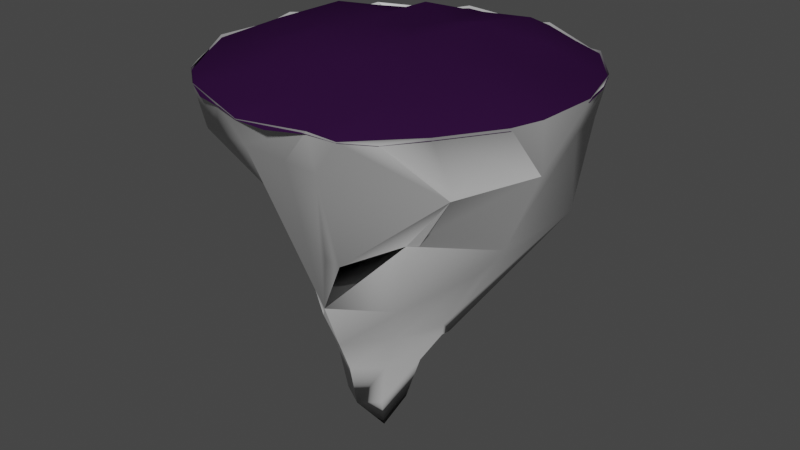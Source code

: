 # Source: island.blend  (saved by Blender 2.83.18; exported with 4.5.12 LTS)
import bpy
from mathutils import Matrix  # noqa: F401  (used for matrix-valued properties, if any)

bpy.ops.wm.read_factory_settings(use_empty=True)
scene = bpy.context.scene
scene.name = 'Scene'

# ---- materials (node trees are filled in below, after node groups)
mat_1 = bpy.data.materials.new('Материал.1')
mat_1.use_transparent_shadow = False
mat_1.diffuse_color = (0.1882, 0.8, 0.008, 1.0)
mat_1.roughness = 0.4343
mat_1.specular_intensity = 1.0
mat_002 = bpy.data.materials.new('Материал.002')
mat_002.use_transparent_shadow = False
mat_002.diffuse_color = (0.02789, 0.005811, 0.04084, 1.0)
mat_002.roughness = 0.4343
mat_002.specular_intensity = 1.0
mat_x = bpy.data.materials.new('Материал')
mat_x.use_transparent_shadow = False
mat_x.diffuse_color = (0.5, 0.5, 0.5, 1.0)
mat_x.roughness = 0.4343
mat_x.specular_intensity = 1.0

# ---- material node trees
mat_1.use_nodes = True; mat_1.node_tree.nodes.clear()
_N = mat_1.node_tree.nodes; _L = mat_1.node_tree.links
n0 = _N.new('ShaderNodeBsdfPrincipled'); n0.name = 'Principled BSDF'; n0.location = (10, 300)
n0.distribution = 'GGX'
n0.subsurface_method = 'BURLEY'
n0.inputs[0].default_value = (0.01903, 0.002644, 0.04084, 1.0)
n0.inputs[2].default_value = 0.4343
n0.inputs[3].default_value = 1.45
n0.inputs[13].default_value = 1.0
n0.inputs[27].default_value = (0.0, 0.0, 0.0, 1.0)
n0.inputs[28].default_value = 1.0
n1 = _N.new('ShaderNodeOutputMaterial'); n1.name = 'Material Output'; n1.location = (300, 300)
n2 = _N.new('ShaderNodeNormalMap'); n2.name = 'Normal Map'; n2.location = (-300, -300)
n2.label = 'Normal/Map'
_L.new(n0.outputs[0], n1.inputs[0])
_L.new(n2.outputs[0], n0.inputs[5])
n1.is_active_output = True
mat_x.use_nodes = True; mat_x.node_tree.nodes.clear()
_N = mat_x.node_tree.nodes; _L = mat_x.node_tree.links
n0 = _N.new('ShaderNodeBsdfPrincipled'); n0.name = 'Principled BSDF'; n0.location = (10, 300)
n0.distribution = 'GGX'
n0.subsurface_method = 'BURLEY'
n0.inputs[0].default_value = (0.5, 0.5, 0.5, 1.0)
n0.inputs[2].default_value = 0.4343
n0.inputs[3].default_value = 1.45
n0.inputs[13].default_value = 1.0
n0.inputs[27].default_value = (0.0, 0.0, 0.0, 1.0)
n0.inputs[28].default_value = 1.0
n1 = _N.new('ShaderNodeOutputMaterial'); n1.name = 'Material Output'; n1.location = (300, 300)
n2 = _N.new('ShaderNodeNormalMap'); n2.name = 'Normal Map'; n2.location = (-300, -300)
n2.label = 'Normal/Map'
_L.new(n0.outputs[0], n1.inputs[0])
_L.new(n2.outputs[0], n0.inputs[5])
n1.is_active_output = True

# ---- world
world_world = bpy.data.worlds.new('World'); scene.world = world_world
world_world.use_nodes = True; world_world.node_tree.nodes.clear()
_N = world_world.node_tree.nodes; _L = world_world.node_tree.links
n0 = _N.new('ShaderNodeOutputWorld'); n0.name = 'World Output'; n0.location = (300, 300)
n1 = _N.new('ShaderNodeBackground'); n1.name = 'Background'; n1.location = (10, 300)
n1.inputs[0].default_value = (0.05088, 0.05088, 0.05088, 1.0)
_L.new(n1.outputs[0], n0.inputs[0])
n0.is_active_output = True
world_world.color = (0.05088, 0.05088, 0.05088)
world_world.use_sun_shadow = False
world_world.sun_shadow_jitter_overblur = 0.0

# ---- meshes
me_mesh = bpy.data.meshes.new('Mesh')
me_mesh.from_pydata([(-99.39, 1.149, -10.1), (3.257, 15.06, -5.053), (23.12, -14.08, -14.31), (-97.25, 2.723, -23.3), (36.7, -2.723, -93.02), (72.57, 2.723, 68.8), (-10.1, 1.149, 99.39), (95.87, 2.723, -28.45), (-41.21, 6.576, -60.16), (92.08, -1.574, -38.46), (-40.95, 1.149, -91.12), (56.15, 1.149, 82.63), (-41.89, 12.76, 4.051), (98.91, -2.723, -14.73), (-28.45, 2.723, -95.87), (89.47, 2.723, -44.67), (-3.787, -13.93, 30.44), (-95.87, 2.723, 28.45), (-56.15, 1.149, -82.63), (51.81, 9.246, -45.1), (93.02, -2.723, 36.7), (12.52, 14.72, 12.49), (28.45, 2.723, 95.87), (43.77, -11.2, 35.35), (14.73, -2.723, 98.91), (-72.57, 2.723, -68.8), (4.921, 12.51, -33.64), (40.95, 1.149, 91.12), (-39.68, -2.723, -91.38), (-16.93, 15.68, -41.12), (52.5, -11.2, -20.23), (-28.26, -13.93, 11.94), (60.47, 8.247, -13.84), (82.63, 1.149, -56.15), (43.48, 1.149, -89.95), (-5.71, 8.345, -72.81), (41.3, 7.406, 60.25), (99.35, 2.723, -11.37), (-23.3, 2.723, 97.25), (99.39, 1.149, 10.1), (-36.7, -2.723, 93.02), (55.58, -11.2, 8.731), (39.68, -2.723, 91.38), (23.3, 2.723, -97.25), (-68.8, 2.723, 72.57), (8.731, -11.2, -55.58), (-81.03, 1.149, -58.44), (-11.33, -2.723, 98.97), (-62.21, -2.723, -78.29), (-82.63, 1.149, 56.15), (-93.02, -2.723, -36.7), (11.33, -2.723, -98.97), (24.47, -13.93, 18.5), (98.97, -2.723, 11.33), (78.29, -2.723, -62.21), (-20.23, -11.2, -52.5), (3.787, -13.93, -30.44), (80.05, -2.723, 59.3), (-8.731, -11.2, 55.58), (7.317, 1.149, 99.64), (-80.05, -2.723, -59.3), (68.8, 2.723, -72.57), (-91.38, -2.723, 39.68), (-35.35, -11.2, 43.77), (-98.91, -2.723, 14.73), (-89.95, 1.149, -43.48), (-98.97, -2.723, -11.33), (-7.317, 1.149, -99.64), (-58.44, 1.149, 81.03), (10.1, 1.149, -99.39), (20.23, -11.2, 52.5), (-73.24, 10.11, 6.8), (-99.64, 1.149, 7.317), (-26.59, 13.59, -20.99), (-27.83, 15.33, 33.4), (-43.48, 1.149, 89.95), (-59.3, -2.723, 80.05), (-24.47, -13.93, -18.5), (59.3, -2.723, -80.05), (58.44, 1.149, -81.03), (38.3, 12.76, 17.44), (-78.29, -2.723, 62.21), (91.73, 2.723, 39.83), (-15.7, 14.72, 7.271), (4.833, 12.33, 37.26), (-14.73, -2.723, -98.91), (-67.74, 11.0, -31.01), (31.45, 12.23, -65.84), (6.483, 7.218, 72.87), (-0.2304, -15.06, 6.007), (81.03, 1.149, 58.44), (-52.5, -11.2, 20.23), (-43.77, -11.2, -35.35), (27.5, 16.78, -24.87), (68.02, 11.01, 23.14), (-91.12, 1.149, 40.95), (62.21, -2.723, 78.29), (-55.58, -11.2, -8.731), (-31.46, 8.345, 65.91), (35.35, -11.2, -43.77), (-60.2, 8.345, 41.35), (97.25, 2.723, 23.3)], [], [(26, 1, 93), (8, 35, 14), (95, 100, 17), (74, 83, 12), (100, 12, 71), (74, 12, 100), (100, 71, 17), (10, 8, 14), (73, 26, 29), (71, 86, 3), (21, 1, 83), (80, 21, 84), (75, 38, 68), (93, 1, 21), (36, 88, 22), (17, 71, 0), (61, 19, 15), (84, 74, 98), (18, 25, 10), (72, 17, 0), (87, 93, 19), (33, 61, 15), (0, 71, 3), (19, 93, 32), (22, 88, 6), (88, 98, 38), (14, 35, 69), (5, 36, 27), (7, 15, 37), (35, 87, 43), (94, 36, 5), (3, 86, 46), (11, 5, 27), (37, 94, 101), (101, 94, 82), (93, 21, 80), (15, 32, 37), (6, 88, 38), (68, 98, 44), (59, 22, 6), (82, 94, 5), (87, 19, 61), (84, 83, 74), (44, 100, 95), (37, 32, 94), (93, 80, 32), (8, 29, 35), (19, 32, 15), (34, 43, 79), (83, 73, 12), (67, 14, 69), (98, 100, 44), (98, 74, 100), (73, 29, 8), (32, 80, 94), (12, 73, 86), (36, 84, 88), (38, 98, 68), (94, 80, 36), (49, 44, 95), (79, 87, 61), (73, 1, 26), (80, 84, 36), (86, 8, 25), (71, 12, 86), (35, 26, 87), (25, 8, 10), (26, 93, 87), (69, 35, 43), (86, 73, 8), (88, 84, 98), (83, 1, 73), (65, 3, 46), (27, 36, 22), (29, 26, 35), (46, 86, 25), (43, 87, 79), (21, 83, 84)])
me_mesh.polygons.foreach_set('use_smooth', [True] * 78)
me_mesh.polygons.foreach_set('material_index', [1, 1, 1, 1, 1, 1, 1, 1, 1, 1, 1, 1, 1, 1, 1, 1, 1, 1, 1, 1, 1, 1, 1, 1, 1, 1, 1, 1, 1, 1, 1, 1, 1, 1, 1, 1, 1, 1, 1, 1, 1, 1, 1, 1, 1, 1, 1, 1, 1, 1, 1, 1, 1, 1, 1, 1, 1, 1, 1, 1, 1, 1, 1, 1, 1, 1, 1, 1, 1, 1, 1, 1, 1, 1, 1, 1, 1, 1])
_uv = me_mesh.uv_layers.new(name='___ UVW')
_uv.uv.foreach_set('vector', [0.1111, 0.6574, 0.1632, 0.9377, 0.0, 0.7509, 0.25, 0.2668, 0.1667, 0.2668, 0.2222, 0.0, 0.5, 0.0, 0.5, 0.2668, 0.4722, 0.0, 0.5278, 0.5638, 0.4479, 0.8132, 0.4028, 0.5638, 0.5, 0.2668, 0.4028, 0.5638, 0.4167, 0.2668, 0.5278, 0.5638, 0.4028, 0.5638, 0.5, 0.2668, 0.5, 0.2668, 0.4167, 0.2668, 0.4722, 0.0, 0.25, 0.0, 0.25, 0.2668, 0.2222, 0.0, 0.2778, 0.6574, 0.1111, 0.6574, 0.1944, 0.5638, 0.4167, 0.2668, 0.3333, 0.2668, 0.3889, 0.0, 0.7396, 0.8132, 0.625, 1.0, 0.4479, 0.8132, 0.8194, 0.5638, 0.7396, 0.8132, 0.6528, 0.6106, 0.6111, 0.0, 0.6389, 0.0, 0.5833, 0.0, 0.9444, 0.7509, 0.8594, 0.9377, 0.7396, 0.8132, 0.75, 0.2668, 0.6667, 0.2668, 0.7222, 0.0, 0.4722, 0.0, 0.4167, 0.2668, 0.4167, 0.0, 0.05556, 0.0, 0.01389, 0.2513, 0.0, 0.0, 0.6528, 0.6106, 0.5278, 0.5638, 0.5833, 0.2668, 0.2778, 0.0, 0.3056, 0.0, 0.25, 0.0, 0.4444, 0.0, 0.4722, 0.0, 0.4167, 0.0, 0.08333, 0.2668, 0.02778, 0.5638, 0.01389, 0.3765, 0.02778, 0.0, 0.05556, 0.0, 0.0, 0.0, 0.4167, 0.0, 0.4167, 0.2668, 0.3889, 0.0, 1.0, 0.3765, 1.0, 0.5014, 0.9306, 0.3764, 0.7222, 0.0, 0.6667, 0.2668, 0.6667, 0.0, 0.6667, 0.2668, 0.5833, 0.2668, 0.6389, 0.0, 0.2222, 0.0, 0.1667, 0.2668, 0.1667, 0.0, 0.8056, 0.0, 0.75, 0.2668, 0.75, 0.0, 0.9722, 0.0, 1.0, 0.0, 0.9444, 0.0, 0.1667, 0.2668, 0.08333, 0.2668, 0.1389, 0.0, 0.8472, 0.2825, 0.75, 0.2668, 0.8056, 0.0, 0.3889, 0.0, 0.3333, 0.2668, 0.3333, 0.0, 0.7778, 0.0, 0.8056, 0.0, 0.75, 0.0, 0.9444, 0.0, 0.8472, 0.2825, 0.8889, 0.0, 0.8889, 0.0, 0.8472, 0.2825, 0.8611, 0.0, 0.9444, 0.7509, 0.7396, 0.8132, 0.8194, 0.5638, 1.0, 0.0, 0.9306, 0.3764, 0.9444, 0.0, 0.6667, 0.0, 0.6667, 0.2668, 0.6389, 0.0, 0.5833, 0.0, 0.5833, 0.2668, 0.5556, 0.0, 0.6944, 0.0, 0.7222, 0.0, 0.6667, 0.0, 0.8611, 0.0, 0.8472, 0.2825, 0.8056, 0.0, 0.08333, 0.2668, 0.01389, 0.2513, 0.05556, 0.0, 0.6528, 0.6106, 0.4479, 0.8132, 0.5278, 0.5638, 0.5556, 0.0, 0.5, 0.2668, 0.5, 0.0, 0.9444, 0.0, 0.9306, 0.3764, 0.8472, 0.2825, 0.9583, 0.6262, 0.8194, 0.5638, 0.9306, 0.3764, 0.25, 0.2668, 0.1944, 0.5638, 0.1667, 0.2668, 1.0, 0.3765, 0.9306, 0.3764, 1.0, 0.0, 0.1111, 0.0, 0.1389, 0.0, 0.08333, 0.0, 0.4479, 0.8132, 0.2778, 0.6574, 0.4028, 0.5638, 0.1944, 0.0, 0.2222, 0.0, 0.1667, 0.0, 0.5833, 0.2668, 0.5, 0.2668, 0.5556, 0.0, 0.5833, 0.2668, 0.5278, 0.5638, 0.5, 0.2668, 0.2778, 0.6574, 0.1944, 0.5638, 0.25, 0.2668, 0.9306, 0.3764, 0.8194, 0.5638, 0.8472, 0.2825, 0.4028, 0.5638, 0.2778, 0.6574, 0.3333, 0.2668, 0.75, 0.2668, 0.6528, 0.6106, 0.6667, 0.2668, 0.6389, 0.0, 0.5833, 0.2668, 0.5833, 0.0, 0.8472, 0.2825, 0.8194, 0.5638, 0.75, 0.2668, 0.5278, 0.0, 0.5556, 0.0, 0.5, 0.0, 0.08333, 0.0, 0.08333, 0.2668, 0.05556, 0.0, 0.2778, 0.6574, 0.1632, 0.9377, 0.1111, 0.6574, 0.8194, 0.5638, 0.6528, 0.6106, 0.75, 0.2668, 0.3333, 0.2668, 0.25, 0.2668, 0.3056, 0.0, 0.4167, 0.2668, 0.4028, 0.5638, 0.3333, 0.2668, 0.1667, 0.2668, 0.1111, 0.6574, 0.08333, 0.2668, 0.3056, 0.0, 0.25, 0.2668, 0.25, 0.0, 0.1111, 0.6574, 0.02778, 0.5638, 0.08333, 0.2668, 0.1667, 0.0, 0.1667, 0.2668, 0.1389, 0.0, 0.3333, 0.2668, 0.2778, 0.6574, 0.25, 0.2668, 0.6667, 0.2668, 0.6528, 0.6106, 0.5833, 0.2668, 0.4479, 0.8132, 0.1632, 0.9377, 0.2778, 0.6574, 0.3611, 0.0, 0.3889, 0.0, 0.3333, 0.0, 0.75, 0.0, 0.75, 0.2668, 0.7222, 0.0, 0.1944, 0.5638, 0.1111, 0.6574, 0.1667, 0.2668, 0.3333, 0.0, 0.3333, 0.2668, 0.3056, 0.0, 0.1389, 0.0, 0.08333, 0.2668, 0.08333, 0.0, 0.7396, 0.8132, 0.4479, 0.8132, 0.6528, 0.6106])
me_mesh.materials.append(mat_1)
me_mesh.materials.append(mat_002)
me_mesh.use_remesh_fix_poles = True
me_mesh.use_remesh_preserve_attributes = False
me_mesh.use_mirror_vertex_groups = False
me_mesh.update()
me_mesh.normals_split_custom_set([tuple(v) for v in zip(*[iter([-0.0153, 0.9976, -0.06725, -0.04572, 0.9985, -0.03007, 0.06806, 0.9973, -0.02865, -0.1297, 0.9768, -0.1702, -0.0339, 0.9765, -0.2128, -0.06669, 0.9701, -0.2333, -0.2559, 0.9526, 0.1647, -0.1746, 0.9767, 0.1244, -0.2774, 0.9575, 0.07925, -0.05761, 0.9953, 0.07766, -0.01789, 0.9998, 0.006311, -0.09521, 0.9954, 0.005667, -0.1746, 0.9767, 0.1244, -0.09521, 0.9954, 0.005667, -0.2193, 0.9748, 0.04073, -0.05761, 0.9953, 0.07766, -0.09521, 0.9954, 0.005667, -0.1746, 0.9767, 0.1244, -0.1746, 0.9767, 0.1244, -0.2193, 0.9748, 0.04073, -0.2774, 0.9575, 0.07925, -0.1459, 0.9644, -0.2206, -0.1297, 0.9768, -0.1702, -0.06669, 0.9701, -0.2333, -0.05978, 0.9978, -0.02971, -0.0153, 0.9976, -0.06725, -0.0444, 0.9953, -0.0859, -0.2193, 0.9748, 0.04073, -0.17, 0.9798, -0.105, -0.3141, 0.9457, -0.08385, 0.01094, 0.9976, 0.06879, -0.04572, 0.9985, -0.03007, -0.01789, 0.9998, 0.006311, 0.08771, 0.9942, 0.06263, 0.01094, 0.9976, 0.06879, 0.0423, 0.9919, 0.1201, -0.185, 0.9325, 0.3103, -0.06469, 0.968, 0.2423, -0.1393, 0.9526, 0.2705, 0.06806, 0.9973, -0.02865, -0.04572, 0.9985, -0.03007, 0.01094, 0.9976, 0.06879, 0.08232, 0.9843, 0.1563, 0.0241, 0.9833, 0.1806, 0.0549, 0.9715, 0.2307, -0.2774, 0.9575, 0.07925, -0.2193, 0.9748, 0.04073, -0.345, 0.9385, 0.01306, 0.3066, 0.9126, -0.2704, 0.2134, 0.9743, -0.07158, 0.2298, 0.964, -0.1337, 0.0423, 0.9919, 0.1201, -0.05761, 0.9953, 0.07766, -0.06497, 0.9784, 0.1964, -0.1762, 0.9325, -0.3153, -0.1701, 0.9618, -0.2143, -0.1459, 0.9644, -0.2206, -0.3612, 0.9325, -0.005043, -0.2774, 0.9575, 0.07925, -0.345, 0.9385, 0.01306, 0.07924, 0.9771, -0.1976, 0.06806, 0.9973, -0.02865, 0.2134, 0.9743, -0.07158, 0.6117, 0.6484, -0.4531, 0.3066, 0.9126, -0.2704, 0.2298, 0.964, -0.1337, -0.345, 0.9385, 0.01306, -0.2193, 0.9748, 0.04073, -0.3141, 0.9457, -0.08385, 0.2134, 0.9743, -0.07158, 0.06806, 0.9973, -0.02865, 0.1739, 0.9838, -0.04398, 0.0549, 0.9715, 0.2307, 0.0241, 0.9833, 0.1806, 0.01537, 0.9599, 0.2798, 0.0241, 0.9833, 0.1806, -0.06497, 0.9784, 0.1964, -0.06469, 0.968, 0.2423, -0.06669, 0.9701, -0.2333, -0.0339, 0.9765, -0.2128, -0.01467, 0.9526, -0.3039, 0.1502, 0.9663, 0.2093, 0.08232, 0.9843, 0.1563, 0.155, 0.9589, 0.2377, 0.0, 1.0, 0.0, 0.2298, 0.964, -0.1337, 0.1414, 0.9894, -0.03255, -0.0339, 0.9765, -0.2128, 0.07924, 0.9771, -0.1976, 0.06681, 0.9497, -0.3061, 0.1632, 0.9853, 0.05125, 0.08232, 0.9843, 0.1563, 0.1502, 0.9663, 0.2093, -0.3141, 0.9457, -0.08385, -0.17, 0.9798, -0.105, -0.3273, 0.9286, -0.1751, 0.1762, 0.9325, 0.3153, 0.1502, 0.9663, 0.2093, 0.155, 0.9589, 0.2377, 0.1414, 0.9894, -0.03255, 0.1632, 0.9853, 0.05125, 0.2723, 0.9607, 0.05361, 0.2723, 0.9607, 0.05361, 0.1632, 0.9853, 0.05125, 0.2506, 0.9605, 0.1213, 0.06806, 0.9973, -0.02865, 0.01094, 0.9976, 0.06879, 0.08771, 0.9942, 0.06263, 0.2298, 0.964, -0.1337, 0.1739, 0.9838, -0.04398, 0.1414, 0.9894, -0.03255, 0.01537, 0.9599, 0.2798, 0.0241, 0.9833, 0.1806, -0.06469, 0.968, 0.2423, -0.1393, 0.9526, 0.2705, -0.06497, 0.9784, 0.1964, -0.1902, 0.9648, 0.1814, -0.005043, 0.9325, 0.3612, 0.0549, 0.9715, 0.2307, 0.01537, 0.9599, 0.2798, 0.2506, 0.9605, 0.1213, 0.1632, 0.9853, 0.05125, 0.1502, 0.9663, 0.2093, 0.07924, 0.9771, -0.1976, 0.2134, 0.9743, -0.07158, 0.3066, 0.9126, -0.2704, 0.0423, 0.9919, 0.1201, -0.01789, 0.9998, 0.006311, -0.05761, 0.9953, 0.07766, -0.1902, 0.9648, 0.1814, -0.1746, 0.9767, 0.1244, -0.2559, 0.9526, 0.1647, 0.1414, 0.9894, -0.03255, 0.1739, 0.9838, -0.04398, 0.1632, 0.9853, 0.05125, 0.06806, 0.9973, -0.02865, 0.08771, 0.9942, 0.06263, 0.1739, 0.9838, -0.04398, -0.1297, 0.9768, -0.1702, -0.0444, 0.9953, -0.0859, -0.0339, 0.9765, -0.2128, 0.2134, 0.9743, -0.07158, 0.1739, 0.9838, -0.04398, 0.2298, 0.964, -0.1337, 0.185, 0.9325, -0.3103, 0.06681, 0.9497, -0.3061, 0.1813, 0.9236, -0.3376, -0.01789, 0.9998, 0.006311, -0.05978, 0.9978, -0.02971, -0.09521, 0.9954, 0.005667, 0.005043, 0.9325, -0.3612, -0.06669, 0.9701, -0.2333, -0.01467, 0.9526, -0.3039, -0.06497, 0.9784, 0.1964, -0.1746, 0.9767, 0.1244, -0.1902, 0.9648, 0.1814, -0.06497, 0.9784, 0.1964, -0.05761, 0.9953, 0.07766, -0.1746, 0.9767, 0.1244, -0.05978, 0.9978, -0.02971, -0.0444, 0.9953, -0.0859, -0.1297, 0.9768, -0.1702, 0.1739, 0.9838, -0.04398, 0.08771, 0.9942, 0.06263, 0.1632, 0.9853, 0.05125, -0.09521, 0.9954, 0.005667, -0.05978, 0.9978, -0.02971, -0.17, 0.9798, -0.105, 0.08232, 0.9843, 0.1563, 0.0423, 0.9919, 0.1201, 0.0241, 0.9833, 0.1806, -0.06469, 0.968, 0.2423, -0.06497, 0.9784, 0.1964, -0.1393, 0.9526, 0.2705, 0.1632, 0.9853, 0.05125, 0.08771, 0.9942, 0.06263, 0.08232, 0.9843, 0.1563, -0.3153, 0.9325, 0.1762, -0.1902, 0.9648, 0.1814, -0.2559, 0.9526, 0.1647, 0.1813, 0.9236, -0.3376, 0.07924, 0.9771, -0.1976, 0.3066, 0.9126, -0.2704, -0.05978, 0.9978, -0.02971, -0.04572, 0.9985, -0.03007, -0.0153, 0.9976, -0.06725, 0.08771, 0.9942, 0.06263, 0.0423, 0.9919, 0.1201, 0.08232, 0.9843, 0.1563, -0.17, 0.9798, -0.105, -0.1297, 0.9768, -0.1702, -0.1701, 0.9618, -0.2143, -0.2193, 0.9748, 0.04073, -0.09521, 0.9954, 0.005667, -0.17, 0.9798, -0.105, -0.0339, 0.9765, -0.2128, -0.0153, 0.9976, -0.06725, 0.07924, 0.9771, -0.1976, -0.1701, 0.9618, -0.2143, -0.1297, 0.9768, -0.1702, -0.1459, 0.9644, -0.2206, -0.0153, 0.9976, -0.06725, 0.06806, 0.9973, -0.02865, 0.07924, 0.9771, -0.1976, -0.01467, 0.9526, -0.3039, -0.0339, 0.9765, -0.2128, 0.06681, 0.9497, -0.3061, -0.17, 0.9798, -0.105, -0.05978, 0.9978, -0.02971, -0.1297, 0.9768, -0.1702, 0.0241, 0.9833, 0.1806, 0.0423, 0.9919, 0.1201, -0.06497, 0.9784, 0.1964, -0.01789, 0.9998, 0.006311, -0.04572, 0.9985, -0.03007, -0.05978, 0.9978, -0.02971, -0.3103, 0.9325, -0.185, -0.3141, 0.9457, -0.08385, -0.3273, 0.9286, -0.1751, 0.155, 0.9589, 0.2377, 0.08232, 0.9843, 0.1563, 0.0549, 0.9715, 0.2307, -0.0444, 0.9953, -0.0859, -0.0153, 0.9976, -0.06725, -0.0339, 0.9765, -0.2128, -0.3273, 0.9286, -0.1751, -0.17, 0.9798, -0.105, -0.1701, 0.9618, -0.2143, 0.06681, 0.9497, -0.3061, 0.07924, 0.9771, -0.1976, 0.1813, 0.9236, -0.3376, 0.01094, 0.9976, 0.06879, -0.01789, 0.9998, 0.006311, 0.0423, 0.9919, 0.1201])] * 3)])
me_mesh_001 = bpy.data.meshes.new('Mesh.001')
me_mesh_001.from_pydata([(-99.39, 1.149, -10.1), (-97.25, 2.723, -23.3), (72.57, 2.723, 68.8), (-10.1, 1.149, 99.39), (95.87, 2.723, -28.45), (-40.95, 1.149, -91.12), (56.15, 1.149, 82.63), (-28.45, 2.723, -95.87), (89.47, 2.723, -44.67), (-95.87, 2.723, 28.45), (-58.25, -23.81, -44.89), (28.45, 2.723, 95.87), (-72.57, 2.723, -68.8), (40.95, 1.149, 91.12), (43.48, 1.149, -89.95), (99.35, 2.723, -11.37), (-23.3, 2.723, 97.25), (23.3, 2.723, -97.25), (-68.8, 2.723, 72.57), (-81.03, 1.149, -58.44), (-82.63, 1.149, 56.15), (8.679, -28.45, 68.21), (68.8, 2.723, -72.57), (-89.95, 1.149, -43.48), (-7.317, 1.149, -99.64), (-58.44, 1.149, 81.03), (10.1, 1.149, -99.39), (12.5, -30.05, -71.6), (58.04, -35.71, -4.604), (58.44, 1.149, -81.03), (91.73, 2.723, 39.83), (-91.12, 1.149, 40.95), (97.25, 2.723, 23.3), (-54.23, -14.23, -15.68), (-92.76, -12.15, -14.14), (68.98, -5.835, 51.56), (-16.25, -7.612, 89.61), (-32.45, -11.57, -85.74), (54.77, -5.381, 70.84), (33.29, -71.01, 0.1009), (85.12, -8.64, -42.58), (-91.3, -12.65, 26.98), (-54.12, -10.24, -78.05), (27.21, -8.533, 89.81), (-68.96, -7.263, -63.32), (38.49, -5.829, 79.11), (92.29, -7.298, -13.82), (-55.2, -14.23, 30.5), (21.05, -7.529, -89.7), (-65.52, -12.65, 68.81), (16.35, -36.12, -4.846), (-79.79, -12.45, 51.7), (9.559, -7.999, 90.5), (-42.22, -49.03, 2.235), (-83.84, -10.44, -39.14), (-58.06, -11.67, 74.33), (8.843, -13.49, -93.5), (-94.45, -11.82, 8.329), (-43.31, -9.196, 81.35), (54.07, -13.4, -75.18), (-76.71, -10.52, -53.58), (-86.78, -14.23, 38.83), (91.23, -4.679, 17.12), (33.36, -58.31, -10.77), (-24.02, -14.23, 0.3144), (-6.006, -14.23, -17.13), (59.84, -35.54, -14.49), (-50.78, -35.45, -8.716), (33.26, -13.7, 32.68), (-5.43, -14.23, 60.04), (-60.97, -29.92, 41.08), (-24.02, -30.72, 0.3144), (61.14, -29.59, -7.647), (-54.36, -43.27, 12.74), (-5.43, -30.72, 60.04), (-44.98, -50.86, 29.23), (-19.28, -50.86, 7.975), (50.93, -49.73, 2.371), (35.98, -53.71, 43.98), (4.083, -54.24, 63.24), (-28.87, -67.95, 28.68), (-11.8, -67.95, 11.28), (34.82, -66.82, 6.696), (19.15, -69.09, 30.17), (-2.437, -71.28, 46.17), (-29.68, -71.28, 29.15), (-12.61, -71.28, 11.76), (34.01, -70.15, 7.172), (-55.2, -30.72, 30.5), (-64.04, -35.45, -4.258), (-19.96, -79.95, 28.41), (-8.102, -79.95, 16.21), (24.28, -78.82, 12.99), (13.68, -79.42, 29.29), (-1.033, -79.95, 40.35), (-13.84, -92.3, 27.88), (-71.81, -27.71, -18.27), (18.17, -91.17, 17.14), (10.5, -91.77, 28.5), (-0.1495, -92.3, 36.21), (9.812, -100.3, 25.66), (41.3, -33.57, 45.9), (-5.265, -92.3, 19.38), (40.38, -35.85, -29.31), (0.08143, -36.56, -16.94), (77.23, -35.2, -40.63), (-15.33, -36.52, -1.197), (56.49, -35.61, -9.468), (-21.7, -23.26, 71.45), (33.35, -27.92, 32.53), (-13.33, -72.14, 4.688), (-13.26, -59.44, -6.18), (21.7, -47.44, -64.33), (-11.59, -35.45, -21.89), (59.6, -33.74, -9.575), (61.14, -13.1, -7.647), (8.59, -14.23, 68.36), (60.55, -29.6, -6.781), (-5.341, -28.45, 59.89), (-12.58, -65.17, 3.137), (34.04, -64.04, -1.45), (73.31, -12.89, 54.12), (95.56, -11.73, 19.67), (60.82, -42.66, -6.911), (17.44, -35.44, 70.26), (70.16, -5.391, 50.95), (70.01, -5.782, 49.97), (6.919, -50.52, 61.23), (58.74, -33.61, -7.748), (21.11, -37.61, 69.95), (12.86, -37.16, 71.53), (72.97, -14.85, 55.18), (37.44, -38.9, 36.0), (15.11, -35.99, 73.03), (2.481, -58.4, 54.84), (39.69, -37.72, 37.5), (65.75, -38.27, 0.8981), (35.65, -52.89, 36.26), (40.97, -32.75, 38.18), (56.05, -46.9, -5.999), (43.07, -60.67, -2.512)], [], [(21, 130, 129, 131, 35), (23, 1, 19), (65, 64, 57), (116, 52, 36), (24, 7, 26), (48, 59, 33), (36, 69, 116), (84, 94, 83), (6, 2, 13), (38, 45, 46), (42, 37, 33), (77, 82, 76), (119, 81, 67), (86, 91, 85), (43, 52, 116), (37, 56, 33), (20, 18, 31), (54, 60, 33), (115, 40, 46), (81, 86, 80), (87, 92, 86), (120, 63, 119), (4, 8, 15), (30, 125, 35, 38), (116, 68, 45), (14, 17, 29), (36, 58, 69), (31, 9, 41), (30, 62, 32), (82, 66, 77), (38, 35, 2), (45, 38, 6), (43, 45, 13), (52, 43, 11), (36, 52, 11), (79, 84, 78), (58, 36, 16), (55, 58, 16), (49, 55, 25), (51, 49, 18), (60, 44, 10), (10, 27, 89), (57, 41, 9), (34, 57, 9), (76, 81, 75), (54, 34, 1), (60, 54, 23), (44, 60, 19), (42, 44, 12), (37, 42, 12), (74, 79, 101), (56, 37, 7), (48, 56, 26), (59, 48, 17), (22, 59, 29), (55, 49, 47), (46, 40, 8), (62, 46, 15), (53, 81, 73), (64, 47, 57), (68, 118, 69), (103, 82, 104), (68, 115, 46), (66, 103, 105), (102, 97, 98), (102, 91, 92), (51, 41, 47), (58, 47, 69), (74, 101, 68), (47, 74, 69), (89, 67, 57), (71, 64, 115), (117, 72, 115), (107, 105, 115), (69, 118, 116), (77, 76, 71), (129, 133, 79), (84, 83, 78), (80, 84, 79), (81, 80, 75), (82, 81, 76), (83, 82, 77), (86, 110, 87), (83, 93, 87), (86, 85, 80), (63, 110, 111), (83, 87, 82), (94, 93, 83), (90, 94, 84), (91, 90, 85), (92, 91, 86), (93, 92, 87), (99, 98, 93), (95, 99, 94), (102, 95, 90), (59, 112, 33), (98, 97, 92), (88, 71, 75), (100, 97, 98), (57, 33, 89), (66, 105, 46), (94, 99, 93), (102, 97, 100), (102, 98, 99), (100, 98, 102), (95, 100, 99), (100, 98, 99), (95, 102, 100), (88, 55, 51), (104, 106, 64), (105, 104, 65), (106, 50, 107), (105, 103, 104), (119, 111, 110), (103, 104, 112), (118, 21, 116), (67, 65, 57), (78, 101, 79), (113, 112, 59), (59, 22, 40), (40, 105, 112), (112, 105, 103), (114, 107, 46), (105, 40, 46), (72, 114, 46), (105, 40, 115), (46, 128, 107), (68, 46, 45), (109, 68, 116), (21, 35, 38), (45, 21, 38), (115, 64, 107), (126, 125, 35), (96, 54, 60), (120, 103, 82), (68, 109, 118), (118, 109, 21), (119, 113, 120), (79, 133, 43), (21, 45, 43), (52, 36, 21), (81, 119, 86), (91, 102, 90), (89, 34, 96), (87, 39, 82), (21, 108, 74), (36, 58, 108), (65, 113, 59), (47, 88, 74), (115, 72, 46), (106, 71, 57), (57, 104, 106), (79, 21, 108), (71, 88, 64), (60, 89, 96), (90, 95, 94), (112, 48, 59), (56, 48, 112), (65, 104, 64), (67, 113, 65), (27, 10, 37), (10, 42, 37), (112, 89, 33), (112, 27, 56), (27, 37, 56), (27, 33, 10), (69, 74, 68), (27, 112, 10), (73, 41, 89), (21, 36, 108), (67, 113, 53), (20, 31, 61), (51, 41, 88), (55, 49, 51), (88, 74, 108), (79, 74, 88), (101, 79, 129), (41, 57, 47), (89, 112, 67), (88, 41, 57), (57, 71, 88), (71, 76, 75), (70, 51, 61), (61, 41, 75), (49, 51, 47), (88, 49, 51), (59, 40, 112), (49, 88, 55), (76, 104, 50), (51, 70, 49), (70, 55, 49), (58, 55, 70), (82, 120, 81), (70, 108, 58), (99, 95, 102), (108, 58, 55), (88, 75, 79), (108, 70, 75), (72, 117, 28), (21, 109, 116), (79, 127, 133), (75, 73, 76), (76, 113, 104), (50, 104, 103), (50, 81, 76), (81, 104, 50), (113, 104, 81), (81, 76, 113), (53, 89, 67), (73, 89, 53), (75, 81, 85), (85, 80, 75), (72, 28, 71), (43, 131, 13), (36, 108, 79), (64, 106, 107), (78, 77, 28), (73, 67, 76), (129, 131, 43), (104, 57, 67), (67, 113, 76), (113, 104, 67), (27, 112, 89), (63, 82, 39), (103, 66, 63), (44, 42, 10), (112, 113, 67), (113, 81, 53), (79, 108, 75), (81, 75, 73), (73, 89, 67), (34, 54, 96), (75, 80, 79), (57, 34, 89), (73, 75, 41), (41, 57, 89), (117, 62, 126, 35), (107, 50, 103), (89, 60, 10), (111, 113, 63), (53, 73, 96), (66, 105, 107), (107, 66, 46), (66, 107, 103), (104, 113, 112), (50, 106, 104), (82, 81, 104), (103, 66, 82), (77, 107, 28), (66, 107, 77), (120, 119, 81), (39, 120, 82), (110, 39, 87), (119, 110, 86), (67, 113, 119), (81, 53, 67), (113, 103, 120), (63, 111, 119), (120, 39, 63), (110, 63, 39), (93, 98, 92), (63, 103, 120), (113, 103, 63), (119, 113, 111), (66, 82, 63), (110, 119, 113), (110, 67, 113), (53, 67, 110), (53, 110, 86), (56, 48, 33), (62, 38, 46), (44, 42, 33), (57, 34, 33), (44, 33, 60), (45, 43, 116), (72, 71, 115), (34, 54, 33), (51, 20, 61), (62, 30, 38), (43, 52, 21), (28, 77, 71), (65, 59, 40), (61, 31, 41), (55, 88, 108), (2, 35, 125), (6, 38, 2), (13, 45, 6), (11, 43, 13), (40, 105, 65), (3, 36, 11), (16, 36, 3), (85, 90, 84), (25, 55, 16), (18, 49, 25), (20, 51, 18), (78, 83, 77), (0, 34, 9), (1, 34, 0), (23, 54, 1), (19, 60, 23), (12, 44, 19), (80, 85, 84), (5, 37, 12), (7, 37, 5), (26, 56, 7), (17, 48, 26), (29, 59, 17), (75, 70, 61), (8, 40, 22), (15, 46, 8), (32, 62, 15), (41, 51, 61), (97, 102, 92), (58, 55, 47), (126, 35, 121), (43, 133, 129), (128, 123, 107), (79, 134, 127, 133), (13, 131, 6), (43, 52, 79), (52, 36, 79), (101, 132, 130, 21), (35, 131, 132, 101), (101, 135, 134, 79), (21, 133, 135, 101), (79, 133, 21), (101, 131, 129), (125, 30, 2), (126, 62, 30, 125), (121, 122, 62, 126), (2, 121, 122, 30), (122, 32, 30), (15, 32, 122), (122, 46, 15), (46, 62, 128), (128, 62, 122, 123), (122, 123, 46), (123, 105, 46), (121, 2, 6), (38, 121, 6), (6, 131, 121), (122, 121, 131), (101, 123, 122, 131), (123, 101, 78), (77, 123, 78), (139, 123, 77), (105, 139, 77, 66), (103, 105, 63), (105, 39, 63), (140, 82, 39), (139, 140, 105), (105, 39, 112), (139, 77, 82, 140), (39, 105, 140), (110, 113, 112), (112, 39, 110), (110, 67, 112), (105, 59, 40), (112, 59, 105), (139, 105, 123), (110, 89, 112)])
me_mesh_001.polygons.foreach_set('use_smooth', [True] * 361)
me_mesh_001.polygons.foreach_set('material_index', [2, 2, 2, 2, 2, 2, 2, 2, 2, 2, 2, 2, 2, 2, 2, 2, 2, 2, 2, 2, 2, 2, 2, 2, 2, 2, 2, 2, 2, 2, 2, 2, 2, 2, 2, 2, 2, 2, 2, 2, 2, 2, 2, 2, 2, 2, 2, 2, 2, 2, 2, 2, 2, 2, 2, 2, 2, 2, 2, 2, 2, 2, 2, 2, 2, 2, 2, 2, 2, 2, 2, 2, 2, 2, 2, 2, 2, 2, 2, 2, 2, 2, 2, 2, 2, 2, 2, 2, 2, 2, 2, 2, 2, 2, 2, 2, 2, 2, 2, 2, 2, 2, 2, 2, 2, 2, 2, 2, 2, 2, 2, 2, 2, 2, 2, 2, 2, 2, 2, 2, 2, 2, 2, 2, 2, 2, 2, 2, 2, 2, 2, 2, 2, 2, 2, 2, 2, 2, 2, 2, 2, 2, 2, 2, 2, 2, 2, 2, 2, 2, 2, 2, 2, 2, 2, 2, 2, 2, 2, 2, 2, 2, 2, 2, 2, 2, 2, 2, 2, 2, 2, 2, 2, 2, 2, 2, 2, 2, 2, 2, 2, 2, 2, 2, 2, 2, 2, 2, 2, 2, 2, 2, 2, 2, 2, 2, 2, 2, 2, 2, 2, 2, 2, 2, 2, 2, 2, 2, 2, 2, 2, 2, 2, 2, 2, 2, 2, 2, 2, 2, 2, 2, 2, 2, 2, 2, 2, 2, 2, 2, 2, 2, 2, 2, 2, 2, 2, 2, 2, 2, 2, 2, 2, 2, 2, 2, 2, 2, 2, 2, 2, 2, 2, 2, 2, 2, 2, 2, 2, 2, 2, 2, 2, 2, 2, 2, 2, 2, 2, 2, 2, 2, 2, 2, 2, 2, 2, 2, 2, 2, 2, 2, 2, 2, 2, 2, 2, 2, 2, 2, 2, 2, 2, 2, 2, 2, 2, 2, 2, 2, 2, 2, 2, 2, 2, 2, 2, 2, 2, 2, 2, 2, 2, 2, 2, 2, 2, 2, 2, 2, 2, 2, 2, 2, 2, 2, 2, 2, 2, 2, 2, 2, 2, 2, 2, 2, 2, 2, 2, 2, 2, 2, 2, 2, 2, 2, 2, 2, 2, 2, 2, 2, 2, 2, 2, 2, 2, 2, 2, 2, 2])
_k = set([(1, 23), (1, 34), (2, 121), (6, 131), (7, 37), (11, 43), (11, 52), (12, 37), (12, 42), (12, 44), (18, 20), (18, 49), (19, 23), (20, 31), (21, 35), (21, 79), (21, 101), (21, 109), (21, 116), (21, 118), (21, 130), (21, 133), (27, 56), (28, 72), (30, 38), (30, 122), (33, 57), (33, 59), (35, 131), (39, 87), (40, 65), (40, 115), (46, 114), (47, 57), (47, 69), (48, 112), (50, 76), (50, 106), (50, 107), (51, 55), (56, 112), (57, 65), (57, 71), (57, 88), (57, 104), (57, 106), (59, 65), (59, 113), (62, 122), (62, 128), (63, 82), (63, 110), (64, 65), (64, 71), (64, 106), (64, 115), (65, 105), (66, 107), (67, 104), (68, 69), (68, 74), (68, 109), (68, 116), (69, 74), (69, 116), (69, 118), (71, 75), (72, 115), (74, 79), (74, 88), (75, 85), (75, 88), (77, 107), (78, 79), (79, 80), (79, 84), (79, 88), (79, 134), (80, 81), (80, 84), (80, 85), (81, 86), (84, 85), (84, 94), (85, 86), (85, 90), (86, 87), (86, 110), (87, 92), (90, 95), (92, 97), (94, 99), (95, 100), (97, 100), (99, 100), (101, 123), (101, 131), (101, 132), (101, 135), (104, 105), (104, 106), (105, 107), (107, 115), (107, 128), (109, 118), (110, 111), (111, 113), (122, 131), (129, 131)])
me_mesh_001.attributes.new('sharp_edge', 'BOOLEAN', 'EDGE').data.foreach_set('value', [ (min(e.vertices), max(e.vertices)) in _k for e in me_mesh_001.edges])
_uv = me_mesh_001.uv_layers.new(name='___ UVW')
_uv.uv.foreach_set('vector', [1.0, 0.0, 1.0, 0.0, 0.9241, 0.07592, 0.0, 1.0, 0.0, 1.0, 0.3611, 0.0, 0.3889, 0.0, 0.3333, 0.0, 0.5914, 0.5309, 0.499, 0.626, 0.4638, 1.0, 0.1384, 0.4539, 0.0, 0.4625, 0.001222, 0.55, 0.1944, 0.0, 0.2222, 0.0, 0.1667, 0.0, 0.9892, 0.3822, 0.9077, 0.2056, 0.5837, 0.7854, 0.001222, 0.55, 0.1825, 0.5279, 0.1384, 0.4539, 0.0, 0.0, 1.0, 0.0, 0.0, 1.0, 0.7778, 0.0, 0.8056, 0.0, 0.75, 0.0, 0.08545, 0.2171, 0.04276, 0.2935, 0.5577, 0.0, 0.9158, 0.7815, 0.9585, 0.7051, 0.5837, 0.7854, 0.0, 0.0, 1.0, 0.0, 0.0, 1.0, 0.0, 0.0, 1.0, 0.0, 0.0, 1.0, 0.0, 0.0, 1.0, 0.0, 0.0, 1.0, 0.01893, 0.3563, 0.0, 0.4625, 0.1384, 0.4539, 0.9823, 0.6423, 1.0, 0.4485, 0.5837, 0.7854, 0.5278, 0.0, 0.5556, 0.0, 0.5, 0.0, 0.7191, 0.9513, 0.7942, 0.9065, 0.576, 0.7994, 0.5657, 0.1596, 0.725, 0.04965, 0.5577, 0.0, 0.0, 0.0, 1.0, 0.0, 0.0, 1.0, 0.0, 0.0, 1.0, 0.0, 0.0, 1.0, 0.0, 0.0, 1.0, 0.0, 0.0, 1.0, 0.9722, 0.0, 1.0, 0.0, 0.9444, 0.0, 0.3005, 0.03832, 0.1625, 0.1296, 0.1549, 0.1346, 0.08545, 0.2171, 0.1384, 0.4539, 0.3275, 0.3237, 0.04276, 0.2935, 0.1111, 0.0, 0.1389, 0.0, 0.08333, 0.0, 0.01199, 0.6164, 0.04869, 0.7178, 0.1825, 0.5279, 0.0, 1.0, 0.0, 0.0, 1.0, 0.0, 1.0, 0.0, 1.0, 1.0, 0.0, 1.0, 0.0, 1.0, 1.0, 0.0, 0.6438, 0.4535, 1.0, 0.0, 1.0, 1.0, 0.0, 1.0, 1.0, 0.0, 1.0, 1.0, 0.0, 1.0, 1.0, 0.0, 1.0, 1.0, 0.0, 1.0, 1.0, 0.0, 1.0, 1.0, 0.0, 1.0, 1.0, 0.0, 1.0, 1.0, 0.0, 1.0, 0.0, 0.0, 1.0, 0.0, 0.0, 1.0, 1.0, 0.0, 1.0, 1.0, 0.0, 1.0, 1.0, 0.0, 1.0, 1.0, 0.0, 1.0, 1.0, 0.0, 1.0, 1.0, 0.0, 1.0, 1.0, 0.0, 1.0, 1.0, 0.0, 1.0, 0.0, 0.0, 1.0, 0.0, 0.5485, 1.0, 1.0, 0.0, 1.0, 0.0, 0.0, 0.0902, 1.0, 0.0, 1.0, 1.0, 0.0, 1.0, 1.0, 0.0, 1.0, 1.0, 0.0, 1.0, 0.0, 0.0, 1.0, 0.0, 0.0, 1.0, 0.3611, 0.0, 0.6944, 0.5, 0.3889, 0.0, 0.3333, 0.0, 0.3611, 0.0, 0.3611, 0.0, 1.0, 0.0, 0.3333, 0.0, 0.3333, 0.0, 1.0, 0.0, 1.0, 1.0, 0.0, 1.0, 1.0, 0.0, 1.0, 1.0, 0.0, 1.0, 0.0, 0.0, 1.0, 0.0, 0.0, 1.0, 1.0, 0.0, 1.0, 1.0, 0.0, 1.0, 1.0, 0.0, 1.0, 1.0, 0.0, 1.0, 1.0, 0.0, 1.0, 1.0, 0.0, 1.0, 1.0, 0.0, 1.0, 1.0, 0.0, 1.0, 0.09349, 0.793, 0.136, 0.845, 0.3133, 0.7474, 1.0, 0.0, 1.0, 1.0, 0.0, 1.0, 1.0, 0.0, 1.0, 1.0, 0.0, 1.0, 0.5822, 1.0, 0.0, 1.0, 1.0, 0.4924, 0.499, 0.626, 0.339, 0.7905, 0.4638, 1.0, 0.0, 0.0, 1.0, 1.0, 0.0, 1.0, 0.7283, 0.0, 0.6508, 0.887, 0.1659, 0.3047, 0.3275, 0.3237, 0.5412, 0.1766, 0.5577, 0.0, 0.5708, 0.1561, 0.6612, 0.2796, 0.725, 0.04965, 0.517, 0.4337, 0.5412, 0.1766, 0.3275, 0.3237, 1.0, 0.5722, 0.0, 1.0, 0.0, 0.0, 0.2185, 0.9145, 0.3577, 0.9811, 0.339, 0.7905, 0.04869, 0.7178, 0.3133, 0.7474, 0.1825, 0.5279, 0.1825, 0.5279, 1.0, 1.0, 0.0, 1.0, 0.1563, 0.452, 0.1825, 0.5279, 0.1825, 0.5279, 1.0, 0.0, 1.0, 0.2528, 0.0, 0.0, 1.0, 1.0, 0.0, 1.0, 0.0, 0.1628, 1.0, 0.9785, 1.0, 1.0, 0.0, 1.0, 1.0, 0.0, 1.0, 0.0, 0.0, 0.0, 0.0, 0.0, 1.0, 0.0, 0.0, 1.0, 1.0, 0.0, 1.0, 1.0, 0.0, 1.0, 1.0, 0.0, 1.0, 1.0, 0.0, 1.0, 1.0, 0.0, 1.0, 1.0, 0.0, 1.0, 1.0, 0.0, 1.0, 1.0, 0.0, 1.0, 1.0, 0.0, 1.0, 1.0, 0.0, 1.0, 1.0, 0.0, 1.0, 1.0, 0.0, 1.0, 1.0, 0.0, 1.0, 1.0, 0.0, 1.0, 0.0, 0.0, 1.0, 0.0, 0.0, 1.0, 0.0, 0.0, 1.0, 0.0, 0.0, 1.0, 1.0, 0.0, 1.0, 1.0, 0.0, 1.0, 0.5, 0.0, 1.0, 1.0, 0.0, 1.0, 1.0, 0.0, 1.0, 1.0, 0.0, 1.0, 1.0, 0.0, 1.0, 1.0, 0.0, 1.0, 1.0, 0.0, 1.0, 1.0, 0.0, 1.0, 1.0, 0.0, 1.0, 1.0, 0.0, 1.0, 1.0, 0.0, 1.0, 1.0, 0.0, 1.0, 1.0, 0.0, 1.0, 1.0, 0.0, 1.0, 1.0, 0.0, 1.0, 1.0, 0.0, 1.0, 1.0, 0.0, 1.0, 1.0, 0.0, 1.0, 1.0, 0.0, 1.0, 1.0, 0.0, 1.0, 0.0, 0.0, 1.0, 0.0, 0.0, 0.7299, 1.0, 0.0, 1.0, 1.0, 0.0, 1.0, 0.0, 1.0, 0.0, 0.0, 1.0, 1.0, 1.0, 0.0, 1.0, 1.0, 0.0, 1.0, 0.0, 1.0, 0.0, 0.7474, 1.0, 1.0, 0.1612, 0.0, 1.0, 0.0, 0.0, 1.0, 0.0, 0.0, 1.0, 0.0, 0.0, 1.0, 0.4278, 0.5722, 1.0, 0.0, 1.0, 1.0, 0.517, 0.4337, 0.3275, 0.3237, 0.1825, 0.5279, 1.0, 0.0, 0.0, 1.0, 0.0, 0.0, 1.0, 0.0, 1.0, 1.0, 0.0, 1.0, 1.0, 0.0, 1.0, 1.0, 0.0, 1.0, 1.0, 0.0, 1.0, 0.9166, 0.0, 1.0, 0.3207, 0.0, 0.3144, 0.8457, 0.0, 0.4152, 1.0, 0.0, 1.0, 1.0, 0.0, 1.0, 1.0, 0.0, 1.0, 1.0, 0.0, 1.0, 1.0, 0.0, 1.0, 0.4411, 1.0, 1.0, 1.0, 0.0, 1.0, 0.4777, 1.0, 1.0, 0.0, 0.0, 1.0, 0.0, 0.0, 1.0, 1.0, 0.4777, 1.0, 1.0, 0.0, 0.0, 1.0, 0.0, 1.0, 1.0, 0.0, 1.0, 1.0, 0.2528, 0.0, 1.0, 0.0, 0.0, 0.0, 0.0, 1.0, 0.0, 0.0, 1.0, 1.0, 0.0, 1.0, 1.0, 0.0, 1.0, 1.0, 0.0, 0.0, 1.0, 0.0, 1.0, 1.0, 0.0, 1.0, 1.0, 0.0, 1.0, 0.0, 0.0, 1.0, 0.0, 1.0, 0.4777, 0.0, 0.08153, 0.0, 0.0, 0.0, 1.0, 1.0, 0.0, 1.0, 1.0, 0.0, 1.0, 1.0, 0.0, 1.0, 1.0, 0.0, 1.0, 1.0, 0.0, 1.0, 0.0, 0.0, 0.0, 1.0, 0.0, 0.0647, 1.0, 0.0, 1.0, 0.3275, 0.3237, 0.5577, 0.0, 0.04276, 0.2935, 1.0, 1.0, 0.0, 1.0, 0.0, 0.0, 1.0, 0.0, 1.0, 1.0, 0.0, 1.0, 1.0, 0.0, 1.0, 1.0, 0.0, 1.0, 0.0, 1.0, 0.0, 0.0, 1.0, 1.0, 0.0463, 0.9537, 0.0, 1.0, 0.0, 1.0, 0.3682, 0.6318, 1.0, 0.0, 0.2106, 1.0, 0.0, 0.0, 1.0, 0.0, 0.0, 1.0, 0.0, 0.0, 1.0, 0.0, 1.0, 1.0, 0.1887, 0.5192, 0.3275, 0.3237, 0.1384, 0.4539, 0.0, 0.0, 1.0, 0.0, 0.0, 1.0, 1.0, 0.0, 1.0, 1.0, 0.0, 1.0, 0.3764, 0.0, 1.0, 0.6927, 0.7551, 0.864, 0.3411, 1.0, 0.0, 0.9912, 0.2758, 0.2649, 0.0, 0.0, 1.0, 0.0, 0.0, 1.0, 0.0, 0.0, 1.0, 0.0, 0.0, 1.0, 1.0, 0.0, 1.0, 1.0, 0.6318, 0.3682, 0.0, 0.0, 1.0, 0.0, 0.0, 1.0, 0.9024, 0.4423, 0.3935, 0.3338, 0.7183, 0.0, 0.3837, 0.9406, 0.0, 0.7381, 0.3935, 0.3338, 0.0, 0.0, 1.0, 0.0, 0.0, 1.0, 0.1563, 0.452, 0.9229, 0.04979, 0.1825, 0.5279, 0.0, 0.0, 1.0, 0.0, 0.0, 1.0, 1.0, 0.0, 1.0, 1.0, 0.0, 1.0, 1.0, 0.0, 1.0, 1.0, 0.0, 1.0, 0.0, 0.0, 1.0, 0.0, 0.0, 1.0, 1.0, 0.0, 1.0, 1.0, 0.0, 0.0, 0.2106, 1.0, 0.0, 1.0, 0.3682, 0.6318, 0.0, 0.0, 1.0, 0.0, 0.0, 1.0, 1.0, 0.0, 1.0, 1.0, 0.0, 1.0, 1.0, 0.0, 1.0, 1.0, 0.0, 1.0, 0.0, 0.0, 1.0, 0.0, 0.0, 1.0, 1.0, 0.2528, 1.0, 1.0, 0.0, 1.0, 1.0, 0.0, 1.0, 1.0, 0.0, 1.0, 1.0, 0.0, 1.0, 1.0, 0.0, 1.0, 1.0, 0.0, 1.0, 1.0, 0.0, 0.7299, 1.0, 0.0, 1.0, 0.2369, 0.0, 1.0, 1.0, 0.2369, 1.0, 1.0, 0.0, 1.0, 1.0, 0.0, 1.0, 1.0, 0.0, 1.0, 0.1825, 0.5279, 0.1825, 0.5279, 0.0, 1.0, 0.8519, 0.2251, 1.0, 0.3987, 0.0, 1.0, 0.5076, 0.0, 1.0, 1.0, 0.0, 0.0, 0.9024, 0.4423, 0.5092, 0.9703, 0.3935, 0.3338, 0.7472, 1.0, 0.0, 1.0, 1.0, 0.5822, 0.0, 1.0, 0.0, 0.0, 1.0, 0.0, 0.4256, 0.5744, 0.0, 1.0, 0.0, 0.1582, 0.3144, 0.8457, 0.1798, 0.6993, 0.0, 0.4152, 0.9596, 0.5071, 1.0, 0.5392, 0.7779, 0.7476, 1.0, 1.0, 0.0, 1.0, 0.0, 0.9406, 1.0, 0.0, 0.0, 0.7209, 0.4577, 1.0, 0.3577, 0.9811, 0.4638, 1.0, 0.339, 0.7905, 0.4638, 1.0, 0.9077, 0.2056, 0.4961, 0.8814, 1.0, 1.0, 0.0, 1.0, 0.0, 0.0, 0.0, 0.0, 1.0, 0.0, 1.0, 1.0, 0.0, 0.0, 1.0, 0.0, 1.0, 1.0, 0.4837, 0.5163, 1.0, 0.0, 1.0, 1.0, 1.0, 0.0, 1.0, 1.0, 0.0, 1.0, 0.136, 0.845, 0.2185, 0.9145, 0.3133, 0.7474, 1.0, 0.0, 1.0, 1.0, 0.0, 1.0, 0.0, 0.0, 1.0, 0.0, 0.0, 1.0, 1.0, 0.0, 1.0, 1.0, 0.0, 1.0, 1.0, 0.0, 1.0, 1.0, 0.0, 1.0, 1.0, 0.0, 1.0, 1.0, 0.0, 1.0, 1.0, 0.0, 1.0, 1.0, 0.0, 1.0, 1.0, 0.0, 1.0, 1.0, 0.0, 1.0, 0.0, 0.0, 1.0, 0.0, 0.0, 1.0, 1.0, 0.0, 1.0, 1.0, 0.0, 1.0, 0.1825, 0.5279, 0.339, 0.7905, 0.499, 0.626, 0.7779, 0.7476, 0.5088, 1.0, 0.3144, 0.8457, 0.0, 0.0, 1.0, 0.0, 1.0, 1.0, 1.0, 0.0, 1.0, 1.0, 0.0, 1.0, 0.0, 1.0, 0.0, 0.9785, 0.3038, 1.0, 1.0, 0.0, 1.0, 1.0, 0.0, 0.0, 1.0, 0.0, 1.0, 1.0, 0.0, 1.0, 0.0, 0.0, 0.4924, 0.0, 0.0, 1.0, 1.0, 0.0, 1.0, 1.0, 0.0, 1.0, 0.5176, 0.4278, 0.5914, 0.5309, 0.6612, 0.2796, 1.0, 0.0, 1.0, 1.0, 0.0, 1.0, 1.0, 0.0, 1.0, 1.0, 0.0, 1.0, 1.0, 0.0, 1.0, 1.0, 0.0, 1.0, 1.0, 0.0, 1.0, 1.0, 0.0, 1.0, 1.0, 0.5822, 1.0, 1.0, 0.7472, 1.0, 1.0, 0.4924, 1.0, 1.0, 0.5822, 1.0, 1.0, 0.0, 1.0, 1.0, 0.0, 1.0, 1.0, 0.0, 1.0, 1.0, 0.0, 1.0, 0.0, 0.0, 0.3038, 0.0, 0.0, 1.0, 1.0, 0.0, 1.0, 1.0, 0.0, 1.0, 1.0, 0.0, 1.0, 1.0, 0.0, 1.0, 0.0, 0.0, 1.0, 0.0, 1.0, 1.0, 1.0, 0.0, 1.0, 1.0, 0.3038, 1.0, 0.4924, 0.0, 1.0, 0.2528, 0.0, 1.0, 1.0, 0.0, 1.0, 1.0, 0.0, 1.0, 1.0, 1.0, 0.0, 1.0, 0.2528, 0.0, 1.0, 0.2528, 1.0, 1.0, 0.0, 1.0, 1.0, 0.0, 1.0, 1.0, 0.2528, 0.0, 1.0, 0.0, 0.0, 1.0, 0.0, 0.0902, 0.4917, 0.6418, 0.01305, 0.8819, 0.1938, 1.0, 1.0, 0.008619, 0.5938, 0.0, 0.4917, 0.6418, 1.0, 0.0, 1.0, 1.0, 0.5485, 1.0, 0.9077, 0.2056, 0.5914, 0.5309, 0.4961, 0.8814, 0.0, 1.0, 1.0, 0.0, 1.0, 0.5822, 0.0, 0.0, 1.0, 0.0, 0.0, 1.0, 0.0, 1.0, 1.0, 0.0, 1.0, 0.4924, 0.4924, 0.0, 1.0, 0.0, 1.0, 0.2528, 1.0, 1.0, 0.0, 1.0, 0.6318, 0.3682, 0.0, 0.0, 1.0, 0.0, 0.0, 1.0, 0.0, 0.0, 1.0, 0.0, 0.0308, 1.0, 0.5076, 0.0, 1.0, 0.0, 1.0, 1.0, 1.0, 1.0, 0.0, 1.0, 0.0, 0.0, 0.0, 0.0, 1.0, 0.0, 0.0463, 0.9537, 0.0, 1.0, 0.5412, 0.1766, 0.5176, 0.4278, 0.6612, 0.2796, 0.0, 1.0, 0.0, 0.0, 0.5485, 1.0, 0.0, 0.0, 1.0, 0.0, 0.0, 1.0, 1.0, 0.0, 1.0, 1.0, 0.0, 1.0, 1.0, 0.1612, 1.0, 1.0, 1.0, 0.0, 0.0, 0.0, 0.1612, 0.0, 0.0, 1.0, 0.5708, 0.1561, 0.5412, 0.1766, 0.6612, 0.2796, 1.0, 1.0, 0.0, 1.0, 0.0, 0.0, 0.5176, 0.4278, 0.499, 0.626, 0.5914, 0.5309, 0.6508, 0.887, 0.0, 1.0, 0.1659, 0.3047, 0.7283, 0.0, 1.0, 0.3651, 0.6508, 0.887, 0.6438, 0.4535, 0.8664, 0.002095, 0.9282, 0.005193, 1.0, 0.0, 0.8664, 0.002095, 0.6438, 0.4535, 1.0, 0.0, 1.0, 1.0, 0.0, 1.0, 1.0, 0.0, 1.0, 1.0, 0.0, 1.0, 1.0, 0.0, 1.0, 1.0, 0.0, 1.0, 1.0, 0.0, 1.0, 1.0, 0.0, 1.0, 1.0, 0.0, 1.0, 1.0, 0.0, 1.0, 1.0, 0.0, 1.0, 1.0, 0.0, 1.0, 1.0, 0.0, 1.0, 1.0, 0.0, 1.0, 1.0, 0.0, 1.0, 1.0, 0.0, 1.0, 0.0, 1.0, 0.0, 0.0, 1.0, 0.5, 1.0, 0.0, 1.0, 1.0, 0.0, 1.0, 0.0, 0.0, 1.0, 0.0, 0.0, 1.0, 1.0, 0.0, 1.0, 1.0, 0.0, 1.0, 1.0, 0.0, 1.0, 1.0, 0.0, 1.0, 1.0, 0.0, 1.0, 1.0, 0.0, 1.0, 0.5938, 0.0, 0.01305, 0.8819, 0.4917, 0.6418, 1.0, 0.0, 1.0, 1.0, 0.0, 1.0, 0.0, 0.0, 1.0, 1.0, 0.0, 1.0, 1.0, 0.0, 1.0, 1.0, 0.0, 1.0, 1.0, 0.0, 1.0, 1.0, 0.0, 1.0, 1.0, 0.4485, 0.9892, 0.3822, 0.5837, 0.7854, 0.3836, 0.01057, 0.08545, 0.2171, 0.5577, 0.0, 0.8463, 0.864, 0.9158, 0.7815, 0.5837, 0.7854, 0.4638, 1.0, 0.5845, 0.9934, 0.576, 0.7994, 0.8463, 0.864, 0.5837, 0.7854, 0.7942, 0.9065, 0.04276, 0.2935, 0.01893, 0.3563, 0.1384, 0.4539, 1.0, 0.0, 1.0, 1.0, 0.0, 0.1628, 0.5845, 0.9934, 0.7191, 0.9513, 0.576, 0.7994, 1.0, 1.0, 0.0, 1.0, 1.0, 0.0, 0.3836, 0.01057, 0.3005, 0.03832, 0.08545, 0.2171, 0.7551, 0.864, 0.3411, 1.0, 0.2758, 0.2649, 0.3038, 0.0, 1.0, 0.0, 0.0, 1.0, 0.5914, 0.5309, 0.9077, 0.2056, 0.725, 0.04965, 1.0, 1.0, 0.0, 1.0, 1.0, 0.0, 0.3144, 0.8457, 0.3207, 0.0, 0.7779, 0.7476, 0.0, 0.0, 1.0, 0.0, 0.9481, 0.05192, 0.0, 0.0, 1.0, 0.0, 0.0, 1.0, 0.0, 0.0, 1.0, 0.0, 0.0, 1.0, 0.0, 0.0, 1.0, 0.0, 0.0, 1.0, 1.0, 0.0, 1.0, 0.0, 0.0, 1.0, 0.0, 0.0, 1.0, 0.0, 0.0, 1.0, 0.0, 0.0, 1.0, 0.5, 0.0, 1.0, 0.0, 0.0, 1.0, 0.0, 0.0, 1.0, 0.0, 0.0, 1.0, 0.0, 0.0, 1.0, 0.0, 0.0, 1.0, 0.0, 0.0, 1.0, 0.0, 0.0, 1.0, 0.0, 0.0, 1.0, 0.0, 0.0, 1.0, 0.0, 0.0, 1.0, 0.0, 0.0, 1.0, 0.0, 0.0, 1.0, 0.3889, 0.0, 0.6944, 0.5, 0.0, 1.0, 0.3611, 0.0, 0.3611, 0.0, 0.3889, 0.0, 0.3333, 0.0, 0.3333, 0.0, 0.3611, 0.0, 0.0, 0.0, 1.0, 0.0, 0.3333, 0.0, 0.0, 0.0, 1.0, 0.0, 1.0, 1.0, 0.0, 0.0, 1.0, 0.0, 0.0, 1.0, 0.0, 0.0, 1.0, 0.5, 0.0, 1.0, 0.0, 0.0, 1.0, 0.0, 0.0, 1.0, 0.0, 0.0, 1.0, 0.0, 0.0, 1.0, 0.0, 0.0, 1.0, 0.0, 0.0, 1.0, 0.0, 1.0, 0.4837, 0.5163, 1.0, 1.0, 0.0, 0.0, 1.0, 0.0, 0.0, 1.0, 0.0, 0.0, 1.0, 0.0, 0.0, 1.0, 0.0, 0.0, 1.0, 0.0, 0.0, 1.0, 0.3577, 0.9811, 0.2185, 0.9145, 0.2948, 0.9572, 1.0, 0.0, 1.0, 0.5722, 0.0, 0.0, 0.04869, 0.7178, 0.09349, 0.793, 0.3133, 0.7474, 0.9537, 0.0463, 1.0, 0.0, 1.0, 0.0, 1.0, 0.0, 1.0, 1.0, 0.0, 1.0, 0.9353, 1.0, 1.0, 1.0, 1.0, 1.0, 0.0, 1.0, 0.0, 1.0, 0.3514, 1.0, 1.0, 1.0, 1.0, 0.0, 1.0, 1.0, 0.0, 1.0, 1.0, 0.0, 1.0, 1.0, 0.0, 1.0, 1.0, 0.0, 1.0, 1.0, 0.0, 1.0, 1.0, 1.0, 1.0, 1.0, 1.0, 0.0, 1.0, 0.0, 0.0, 1.0, 0.0, 1.0, 1.0, 1.0, 1.0, 1.0, 1.0, 0.0, 1.0, 0.0, 0.0, 1.0, 0.0, 1.0, 1.0, 1.0, 1.0, 1.0, 1.0, 0.0, 1.0, 0.0, 0.0, 1.0, 1.0, 1.0, 1.0, 1.0, 1.0, 0.0, 1.0, 1.0, 0.0, 1.0, 0.9481, 0.05192, 0.0, 1.0, 0.0, 0.0, 0.0463, 0.9537, 1.0, 0.0, 0.0, 1.0, 0.0, 1.0, 1.0, 0.0, 0.0, 1.0, 0.0, 1.0, 0.9537, 0.0463, 0.0, 1.0, 0.2989, 0.968, 1.0, 0.0, 0.5897, 0.1667, 1.0, 0.0, 1.0, 1.0, 0.0, 1.0, 1.0, 0.0, 1.0, 1.0, 0.0, 1.0, 1.0, 0.0, 1.0, 1.0, 0.0, 1.0, 1.0, 0.0, 1.0, 1.0, 0.0647, 1.0, 0.9353, 1.0, 0.0, 1.0, 0.0, 1.0, 1.0, 1.0, 1.0, 0.0, 1.0, 1.0, 0.0, 1.0, 1.0, 0.0, 1.0, 1.0, 0.0, 1.0, 1.0, 0.0, 1.0, 1.0, 0.0, 1.0, 1.0, 0.0, 1.0, 1.0, 0.0, 1.0, 0.0, 1.0, 0.9732, 0.008252, 1.0, 0.0, 1.0, 0.0, 1.0, 1.0, 0.0, 1.0, 0.0, 0.0, 1.0, 0.0, 1.0, 1.0, 0.0, 1.0, 1.0, 0.0, 1.0, 1.0, 0.0, 1.0, 1.0, 0.0, 1.0, 1.0, 0.0, 1.0, 0.1947, 0.8053, 1.0, 1.0, 0.0, 1.0, 1.0, 0.0, 1.0, 0.8053, 1.0, 1.0, 0.0, 1.0, 1.0, 0.0, 1.0, 1.0, 0.0, 1.0, 1.0, 0.0, 1.0, 1.0, 0.0, 1.0, 1.0, 0.8054, 1.0, 1.0, 0.0, 1.0, 0.8053, 0.1947, 0.8054, 1.0, 0.0, 1.0, 0.6197, 0.0, 0.0, 0.8379, 1.0, 1.0, 0.8053, 0.1947, 1.0, 0.0, 1.0, 1.0, 0.8054, 1.0, 0.0, 1.0, 1.0, 0.0, 1.0, 0.8054, 1.0, 0.0, 1.0, 1.0, 0.0, 1.0, 1.0, 0.0, 1.0, 1.0, 0.0, 1.0, 1.0, 0.0, 1.0, 1.0, 0.0, 1.0, 1.0, 0.0, 1.0, 1.0, 0.0, 1.0, 1.0, 0.0, 1.0, 1.0, 0.0, 1.0, 0.1947, 0.8053, 1.0, 0.0, 1.0, 1.0, 1.0, 0.0, 1.0, 1.0, 0.0, 1.0])
me_mesh_001.materials.append(mat_1)
me_mesh_001.materials.append(mat_002)
me_mesh_001.materials.append(mat_x)
me_mesh_001.use_remesh_fix_poles = True
me_mesh_001.use_remesh_preserve_attributes = False
me_mesh_001.use_mirror_vertex_groups = False
me_mesh_001.update()
me_mesh_001.normals_split_custom_set([tuple(v) for v in zip(*[iter([0.1489, 0.4028, 0.9031, 0.1928, 0.4289, 0.8825, 0.1489, 0.4028, 0.9031, 0.1045, 0.3754, 0.9209, 0.1045, 0.3754, 0.9209, -0.3103, 0.9325, -0.185, -0.3103, 0.9325, -0.185, -0.3103, 0.9325, -0.185, -0.0386, -0.9985, -0.03986, -0.0386, -0.9985, -0.03986, -0.03902, -0.9985, -0.03911, 0.06749, -0.9812, 0.1811, -0.02224, -0.6896, 0.7238, -0.04644, -0.9738, 0.2226, 0.005043, 0.9325, -0.3612, 0.005043, 0.9325, -0.3612, 0.005043, 0.9325, -0.3612, 0.136, -0.9895, 0.04881, -0.09343, -0.9786, -0.1836, -0.02032, -0.9988, -0.04551, -0.04644, -0.9738, 0.2226, -0.06104, -0.9836, 0.1699, 0.06749, -0.9812, 0.1811, 0.4582, -0.6622, 0.5929, 0.5795, -0.3251, 0.7473, 0.6684, -0.5253, 0.5265, 0.1762, 0.9325, 0.3153, 0.1762, 0.9325, 0.3153, 0.1762, 0.9325, 0.3153, 0.2101, -0.9679, 0.1381, 0.2971, -0.9099, 0.2894, 0.6285, -0.7764, 0.04715, -0.3621, -0.8807, -0.3053, -0.0702, -0.9958, -0.05958, -0.02032, -0.9988, -0.04551, -0.07476, -0.3208, -0.9442, -0.08273, -0.2021, -0.9759, -0.281, -0.3201, -0.9047, -0.3061, -0.7293, -0.6119, -0.4803, -0.6958, -0.534, -0.4017, -0.7029, -0.587, -0.2497, -0.5465, -0.7994, -0.422, -0.481, -0.7685, -0.5756, -0.5939, -0.5621, 0.2399, -0.7156, 0.6561, -0.02224, -0.6896, 0.7238, 0.06749, -0.9812, 0.1811, -0.0702, -0.9958, -0.05958, 0.1526, -0.9816, 0.1144, -0.02032, -0.9988, -0.04551, -0.3153, 0.9325, 0.1762, -0.3153, 0.9325, 0.1762, -0.3153, 0.9325, 0.1762, -0.58, -0.7743, -0.253, -0.4297, -0.8145, -0.3899, -0.02032, -0.9988, -0.04551, 0.195, -0.9787, 0.06426, 0.1831, -0.9831, 0.0002203, 0.1831, -0.9831, 0.0002203, -0.6605, -0.3168, -0.6807, -0.7118, 0.0735, -0.6985, -0.7068, -0.1391, -0.6936, -0.07291, -0.4985, -0.8638, -0.07722, -0.3854, -0.9195, -0.2497, -0.5465, -0.7994, 0.01619, 0.9202, 0.3912, 0.03073, 0.8522, 0.5223, 0.02354, 0.8885, 0.4582, 0.0, 1.0, 0.0, 0.0, 1.0, 0.0, 0.0, 1.0, 0.0, -0.4911, 0.7837, -0.3803, -0.4911, 0.7837, -0.3803, -0.4911, 0.7837, -0.3803, -0.4911, 0.7837, -0.3803, 0.06749, -0.9812, 0.1811, 0.214, -0.9674, 0.1355, 0.2971, -0.9099, 0.2894, 0.185, 0.9325, -0.3103, 0.185, 0.9325, -0.3103, 0.185, 0.9325, -0.3103, -0.04644, -0.9738, 0.2226, -0.09716, -0.908, 0.4077, -0.06104, -0.9836, 0.1699, -0.8836, -0.2994, 0.36, -0.955, -0.2703, 0.1222, -0.6229, -0.7727, 0.1222, 0.6677, -0.6839, 0.2941, 0.7449, -0.6571, 0.1151, 0.8794, -0.4454, 0.168, 0.6791, -0.6977, -0.2281, 0.6791, -0.6977, -0.2281, 0.6791, -0.6977, -0.2281, 0.3213, -0.8402, 0.4368, 0.3772, -0.8901, 0.2559, 0.4769, -0.7829, 0.3995, 0.2971, -0.9099, 0.2893, 0.3213, -0.8402, 0.4368, 0.2847, -0.8123, 0.509, 0.5175, -0.7818, 0.3478, 0.2971, -0.9099, 0.2893, 0.3644, -0.7148, 0.5969, 0.0198, -0.4753, 0.8796, 0.2399, -0.7156, 0.6561, 0.1398, -0.481, 0.8655, -0.118, -0.6344, 0.7639, -0.02224, -0.6896, 0.7238, 0.004776, -0.5331, 0.846, 0.431, -0.2562, 0.8652, 0.4582, -0.6622, 0.5929, 0.6204, -0.637, 0.4575, -0.2276, -0.6198, 0.751, -0.118, -0.6344, 0.7639, -0.2545, -0.5904, 0.766, -0.3818, -0.4794, 0.7902, -0.2276, -0.6198, 0.751, -0.2545, -0.5904, 0.766, -0.4816, -0.6753, 0.5586, -0.3818, -0.4794, 0.7902, -0.5026, -0.3904, 0.7714, -0.6733, -0.5263, 0.5193, -0.4816, -0.6753, 0.5586, -0.6889, -0.322, 0.6494, -0.4297, -0.8144, -0.3899, -0.2482, -0.9197, -0.3043, -0.3341, -0.8257, -0.4545, -0.3341, -0.8257, -0.4545, -0.3013, -0.8588, -0.4144, -0.4475, -0.8437, -0.2966, -0.9885, -0.1467, 0.03647, -0.6229, -0.7727, 0.1222, -0.955, -0.2703, 0.1222, -0.9327, -0.3371, -0.1282, -0.9885, -0.1467, 0.03647, -0.955, -0.2703, 0.1222, -0.2811, -0.3201, -0.9047, -0.5859, -0.3933, -0.7085, -0.6124, -0.3648, -0.7014, -0.58, -0.7743, -0.253, -0.9327, -0.3371, -0.1281, -0.8511, -0.4568, -0.2588, -0.4298, -0.8144, -0.3899, -0.58, -0.7743, -0.253, -0.7797, -0.5121, -0.3603, -0.6191, -0.5201, -0.5884, -0.4298, -0.8144, -0.3899, -0.6594, -0.5012, -0.5603, -0.3621, -0.8807, -0.3053, -0.6191, -0.5201, -0.5884, -0.6292, -0.5362, -0.5626, -0.3152, 0.2114, -0.9252, -0.3152, 0.2114, -0.9252, -0.3152, 0.2114, -0.9252, 0.2851, 0.4341, 0.8546, 0.431, -0.2562, 0.8652, 0.2851, 0.4341, 0.8545, 0.002437, -0.5483, -0.8363, -0.2562, -0.7294, -0.6343, -0.1766, -0.4736, -0.8629, 0.3212, -0.5196, -0.7917, 0.002437, -0.5483, -0.8363, 0.1839, -0.4624, -0.8674, 0.4334, -0.516, -0.7389, 0.3212, -0.5196, -0.7917, 0.2628, -0.5558, -0.7887, 0.6713, -0.4497, -0.5892, 0.4334, -0.516, -0.7389, 0.4883, -0.4476, -0.7492, -0.106, -0.9228, 0.3703, 0.1254, -0.9899, -0.06646, -0.003172, -0.9995, 0.03219, 0.6285, -0.7764, 0.04717, 0.8276, -0.4027, -0.391, 0.8339, -0.4358, -0.3385, 0.7449, -0.6571, 0.1151, 0.8059, -0.587, 0.07716, 0.8643, -0.5011, -0.04386, -0.5015, -0.8582, -0.1096, -0.5015, -0.8582, -0.1096, -0.5015, -0.8582, -0.1096, -0.0386, -0.9985, -0.03986, -0.003174, -0.9995, 0.03222, -0.03902, -0.9985, -0.03911, -0.5774, 0.004994, -0.8165, -0.5774, 0.004994, -0.8165, -0.5774, 0.004994, -0.8165, -0.1889, -0.7299, -0.657, -0.1241, -0.6953, -0.7079, -0.008294, -0.7054, -0.7087, 0.214, -0.9674, 0.1355, 0.195, -0.9787, 0.06426, 0.6285, -0.7764, 0.04715, 0.3166, -0.9275, 0.1986, 0.04433, -0.9949, 0.09037, 0.01701, -0.9999, -0.001718, 0.0461, -0.9987, -0.02157, 0.0461, -0.9987, -0.02157, 0.04344, -0.9989, -0.01696, -0.2762, -0.7067, -0.6514, -0.422, -0.481, -0.7685, -0.07722, -0.3854, -0.9195, -0.1282, -0.9897, 0.06376, -0.6229, -0.7727, 0.1222, -0.003172, -0.9995, 0.03219, -0.09716, -0.908, 0.4077, -0.003172, -0.9995, 0.03219, -0.06104, -0.9836, 0.1699, 0.2851, 0.4341, 0.8546, 0.2851, 0.4341, 0.8545, 0.2641, 0.6059, 0.7504, -0.5104, 0.0, 0.8599, -0.5104, 0.0, 0.8599, -0.5104, 0.0, 0.8599, 0.3173, -0.09431, 0.9436, 0.3173, -0.09431, 0.9436, 0.3173, -0.09431, 0.9436, -0.315, -0.2526, -0.9149, -0.418, -5.256e-06, -0.9085, -0.09307, 0.0, -0.9957, 0.8211, -0.06733, 0.5668, 0.8211, -0.06735, 0.5668, 0.8225, 0.0, 0.5687, 0.8148, -0.212, 0.5396, 0.817, -0.2078, 0.5379, 0.8169, -0.208, 0.5379, -0.5104, -0.01226, 0.8599, -0.5104, -0.01226, 0.8599, -0.5104, -0.01226, 0.8599, -0.07476, -0.3208, -0.9442, -0.281, -0.3201, -0.9047, -0.315, -0.2526, -0.9149, 0.3133, -0.5758, 0.7552, 0.2749, -0.5827, 0.7648, 0.2477, -0.57, 0.7834, 0.4582, -0.6622, 0.5929, 0.6684, -0.5253, 0.5265, 0.6204, -0.637, 0.4575, -0.5182, -0.5012, 0.693, -0.522, -0.4955, 0.6943, -0.1585, -0.5685, 0.8073, -0.6605, -0.3169, -0.6807, -0.7068, -0.1391, -0.6936, -0.5966, -0.4942, -0.6323, -0.08273, -0.2021, -0.9759, -0.03843, -0.4856, -0.8733, -0.281, -0.3201, -0.9047, 0.6684, -0.5253, 0.5265, 0.9107, -0.3785, 0.1655, 0.6857, -0.6906, 0.23, 0.03557, -0.9925, 0.117, 0.03557, -0.9925, 0.117, 0.03557, -0.9925, 0.117, 0.6684, -0.5253, 0.5265, 0.6867, -0.3364, 0.6444, 0.8594, -0.3464, 0.3761, -0.7118, 0.0735, -0.6985, -0.7118, 0.0735, -0.6985, -0.7068, -0.1391, -0.6936, -0.1183, -0.6131, -0.7811, -0.04419, -0.7683, -0.6386, -0.06419, -0.5972, -0.7995, 0.6684, -0.5253, 0.5265, 0.8594, -0.3464, 0.3761, 0.9107, -0.3785, 0.1655, 0.5795, -0.3251, 0.7473, 0.6867, -0.3364, 0.6444, 0.6684, -0.5253, 0.5265, -0.4705, -0.4678, 0.7482, -0.488, -0.3844, 0.7836, -0.4436, -0.5513, 0.7066, -0.422, -0.481, -0.7685, -0.6489, -0.4133, -0.6389, -0.5756, -0.5939, -0.5621, -0.07722, -0.3854, -0.9195, -0.422, -0.481, -0.7685, -0.2497, -0.5465, -0.7994, 0.6867, -0.3364, 0.6444, 0.7944, -0.3295, 0.5103, 0.8594, -0.3464, 0.3761, 0.5812, -0.2393, 0.7778, 0.729, -0.245, 0.6392, 0.6867, -0.3364, 0.6444, -0.5026, -0.2978, 0.8116, -0.4942, -0.308, 0.813, -0.488, -0.3844, 0.7836, -0.2762, -0.7067, -0.6514, -0.6709, -0.3033, -0.6766, -0.6489, -0.4133, -0.6389, -0.475, 0.1769, -0.862, -0.5369, 0.008305, -0.8436, -0.5308, -0.06661, -0.8448, 0.729, -0.245, 0.6392, 0.8118, -0.2318, 0.5359, 0.7944, -0.3295, 0.5103, -0.6879, -0.1486, -0.7105, -0.315, -0.2527, -0.9149, -0.6124, -0.3648, -0.7014, 0.8102, -0.2412, 0.5343, 0.8118, -0.2319, 0.5359, 0.729, -0.245, 0.6392, -0.5101, -0.2128, -0.8334, -0.5308, -0.06661, -0.8448, -0.5464, -0.1869, -0.8164, 0.3166, -0.9275, 0.1986, 0.4394, -0.8531, 0.2812, 0.6285, -0.7764, 0.04715, 0.5795, -0.3251, 0.7473, 0.5812, -0.2393, 0.7778, 0.6867, -0.3364, 0.6444, -0.2762, -0.7067, -0.6514, -0.06036, -0.4827, -0.8737, -0.03993, -0.6604, -0.7498, -0.2762, -0.7067, -0.6514, 0.04346, -0.9989, -0.01701, -0.07415, -0.9873, 0.1408, -0.4801, -0.2407, 0.8436, -0.4801, -0.2407, 0.8436, -0.4801, -0.2407, 0.8436, -0.2087, -0.9775, 0.03101, -0.2563, -0.8698, 0.4216, -0.07415, -0.9873, 0.1408, 0.5695, -0.2986, 0.7659, 0.729, -0.245, 0.6392, 0.5812, -0.2393, 0.7778, -0.2088, -0.9775, 0.03101, -0.2762, -0.7067, -0.6514, -0.3315, -0.8822, -0.3343, -0.3396, -0.8705, 0.3562, -0.3396, -0.8705, 0.3562, -0.3396, -0.8705, 0.3562, -0.5723, -0.1728, -0.8016, -0.6965, -0.2252, -0.6813, -0.6897, -0.2086, -0.6934, -0.2806, -0.03902, -0.959, -0.5723, -0.1728, -0.8016, -0.4267, -0.09264, -0.8996, 0.1155, -0.01134, 0.9932, 0.1164, 0.001081, 0.9932, 0.1084, -0.04079, 0.9933, 0.2892, -1.419e-05, 0.9573, 0.2892, -1.938e-05, 0.9573, 0.2892, 1.591e-05, 0.9573, -0.9776, 0.1399, 0.1575, -0.9776, 0.1399, 0.1575, -0.9776, 0.1399, 0.1575, 0.04432, -0.9949, 0.09034, -0.02047, -0.9968, 0.07677, 0.05616, -0.958, 0.2813, -0.5104, -0.01226, 0.8599, -0.5104, -0.01226, 0.8599, -0.5104, -0.01226, 0.8599, 0.2383, -0.2925, 0.9261, 0.4209, -0.2728, 0.8651, 0.204, -0.296, 0.9331, 0.6204, -0.637, 0.4576, 0.7309, -0.2534, 0.6337, 0.431, -0.2562, 0.8652, 0.5519, -0.3513, 0.7563, 0.6527, -0.4198, 0.6306, 0.657, -0.3732, 0.6551, 0.4334, -0.516, -0.7389, 0.6713, -0.4497, -0.5892, 0.8276, -0.4027, -0.391, 0.5287, -0.4668, -0.7089, 0.4205, -0.19, -0.8872, 0.3801, -0.7127, -0.5895, 0.05616, -0.958, 0.2813, 0.09822, -0.9592, 0.2652, 0.04432, -0.9949, 0.09034, 0.2169, -0.4105, -0.8857, 0.2169, -0.4105, -0.8857, 0.2169, -0.4105, -0.8857, 0.7452, -0.6505, -0.1465, 0.8276, -0.4028, -0.391, 0.6285, -0.7764, 0.04715, 0.3699, -0.2707, 0.8888, 0.5037, -0.5109, 0.6966, 0.3699, -0.2706, 0.8888, 0.817, -0.2078, 0.5379, 0.8192, -0.2037, 0.5362, 0.8169, -0.208, 0.5379, 0.6285, -0.7764, 0.04716, 0.6245, -0.7762, 0.08698, 0.5069, -0.8343, 0.217, 0.214, -0.9674, 0.1355, 0.6285, -0.7764, 0.04715, 0.2971, -0.9099, 0.2894, 0.8225, -0.000849, 0.5687, 0.8225, -0.000849, 0.5687, 0.8225, -0.000849, 0.5687, 0.1863, -0.737, 0.6497, 0.3772, -0.8901, 0.2558, 0.3214, -0.8402, 0.4369, 0.2971, -0.9099, 0.2894, 0.1863, -0.737, 0.6497, 0.3214, -0.8402, 0.4369, 0.09392, -0.09955, 0.9906, 0.1044, -0.06116, 0.9927, 0.1084, -0.04079, 0.9933, 0.3433, -0.9197, 0.1905, 0.4642, -0.8372, 0.2892, 0.3772, -0.8901, 0.2558, -0.5001, -0.8209, -0.2757, -0.58, -0.7743, -0.253, -0.4297, -0.8144, -0.3899, 0.8772, -0.4225, -0.2281, 0.6495, -0.6055, -0.4599, 0.6477, -0.6439, -0.4073, -0.5774, 0.004994, -0.8165, -0.5774, 0.004994, -0.8165, -0.5774, 0.004994, -0.8165, 0.006256, -0.9999, -0.01054, 0.006256, -0.9999, -0.01054, 0.006256, -0.9999, -0.01054, -0.3061, -0.7293, -0.6119, -0.08861, -0.622, -0.778, -0.08392, -0.6646, -0.7425, -0.1585, -0.5685, 0.8073, 0.2749, -0.5827, 0.7648, 0.2399, -0.7156, 0.6561, 0.1863, -0.737, 0.6497, 0.2971, -0.9099, 0.2894, 0.2399, -0.7156, 0.6561, -0.02223, -0.6896, 0.7238, -0.118, -0.6344, 0.7639, 0.1863, -0.737, 0.6497, -0.9498, 0.2568, 0.1784, -0.974, 0.1763, 0.1423, -0.9726, 0.1915, 0.132, -0.422, -0.481, -0.7685, -0.2762, -0.7067, -0.6514, -0.6489, -0.4133, -0.6389, -0.4475, -0.8437, -0.2966, -0.4093, -0.9068, -0.1012, -0.5001, -0.8209, -0.2757, 0.8594, -0.3464, 0.3761, 0.9416, -0.3367, -0.007462, 0.9107, -0.3785, 0.1655, -0.1067, -0.8952, 0.4326, -0.2506, -0.7415, 0.6224, -0.1508, -0.9122, 0.3809, -0.118, -0.6344, 0.7639, -0.09716, -0.908, 0.4076, -0.1628, -0.7226, 0.6718, 0.4209, -0.2728, 0.8651, 0.5518, -0.3513, 0.7563, 0.657, -0.3732, 0.6551, -0.5104, 0.0, 0.8599, -0.5297, -0.1409, 0.8364, -0.5104, 0.0, 0.8599, 0.1945, 0.0, 0.9809, 0.3699, -0.2707, 0.8888, 0.3699, -0.2706, 0.8888, 0.0724, -0.1485, 0.9863, 0.0724, -0.1485, 0.9863, 0.0724, -0.1485, 0.9863, -0.3171, -0.8968, -0.3085, -0.1557, -0.9763, -0.1503, -0.1557, -0.9763, -0.1503, 0.07009, -0.2009, 0.9771, 0.1863, -0.737, 0.6497, -0.2505, -0.7416, 0.6224, -0.315, -0.2527, -0.9149, -0.6879, -0.1486, -0.7105, -0.418, 1.1e-05, -0.9084, -0.4297, -0.8144, -0.3899, -0.4475, -0.8437, -0.2966, -0.5001, -0.8209, -0.2757, -0.4705, -0.4678, 0.7482, -0.5026, -0.2978, 0.8116, -0.488, -0.3844, 0.7836, 0.3672, -0.4948, -0.7876, 0.3212, -0.5196, -0.7918, 0.4334, -0.516, -0.7389, 0.4634, -0.4701, -0.7512, 0.3212, -0.5196, -0.7918, 0.3673, -0.4948, -0.7876, -0.4267, -0.09264, -0.8996, -0.5723, -0.1728, -0.8016, -0.6897, -0.2086, -0.6934, 0.2383, -0.2925, 0.9261, 0.5518, -0.3513, 0.7563, 0.4209, -0.2728, 0.8651, -0.1908, -0.8455, -0.4987, -0.3341, -0.8257, -0.4545, -0.2562, -0.7294, -0.6343, -0.3341, -0.8257, -0.4545, -0.3622, -0.8807, -0.3053, -0.2562, -0.7294, -0.6343, -0.5369, 0.008305, -0.8436, -0.5464, -0.1869, -0.8164, -0.5308, -0.06661, -0.8448, -0.7991, -0.5362, -0.2719, -0.7991, -0.5362, -0.2719, -0.7991, -0.5362, -0.2719, -0.1908, -0.8455, -0.4987, -0.2562, -0.7294, -0.6343, 0.002465, -0.5482, -0.8363, -0.3013, -0.8588, -0.4144, 0.0323, -0.951, 0.3075, 0.0323, -0.951, 0.3075, 0.5773, 0.0, 0.8165, 0.5773, 0.0, 0.8165, 0.5773, 0.0, 0.8165, -0.3013, -0.8588, -0.4144, -0.4635, -0.6352, -0.6178, -0.3342, -0.8257, -0.4545, -0.4274, -0.8852, -0.1838, -0.6229, -0.7727, 0.1221, -0.4475, -0.8437, -0.2967, 0.1863, -0.737, 0.6497, -0.118, -0.6344, 0.7639, -0.2506, -0.7415, 0.6224, -0.2006, -0.8279, -0.5237, -0.05244, -0.9324, -0.3577, -0.4135, -0.7974, -0.4395, -0.7842, -0.3276, 0.527, -0.8836, -0.2994, 0.36, -0.7266, -0.5497, 0.412, -0.1282, -0.9897, 0.06376, -0.6229, -0.7727, 0.1221, -0.3214, -0.9255, 0.2004, 0.3301, -0.8996, -0.2859, 0.1254, -0.9899, -0.06649, -0.1282, -0.9897, 0.06377, -0.3214, -0.9255, 0.2005, -0.1508, -0.9122, 0.3809, -0.2506, -0.7415, 0.6224, -0.5353, -0.2109, 0.8179, -0.5084, -0.08914, 0.8565, -0.5298, -0.1409, 0.8364, -0.5756, 0.7346, -0.3593, -0.5695, 0.7575, -0.3191, -0.5756, 0.7346, -0.3593, -0.6229, -0.7727, 0.1222, -0.03909, -0.9985, -0.039, -0.003172, -0.9995, 0.03219, 0.1196, -0.9269, 0.3558, 0.05614, -0.958, 0.2813, 0.06784, -0.9771, 0.2018, -0.3214, -0.9255, 0.2004, -0.6229, -0.7727, 0.1221, -0.414, -0.9092, -0.04373, -0.414, -0.9092, -0.04372, -0.2785, -0.9163, -0.2877, -0.3214, -0.9255, 0.2004, -0.315, -0.2526, -0.9149, -0.281, -0.3201, -0.9047, -0.6124, -0.3648, -0.7014, -0.3562, -0.7839, 0.5086, -0.6733, -0.5263, 0.5193, -0.7266, -0.5498, 0.412, -0.7266, -0.5498, 0.412, -0.6229, -0.7727, 0.1221, -0.5524, -0.7336, 0.3958, 0.1254, -0.9899, -0.06646, -0.1282, -0.9897, 0.06376, -0.003172, -0.9995, 0.03219, -0.3214, -0.9255, 0.2004, -0.4816, -0.6753, 0.5586, -0.1282, -0.9897, 0.06378, 0.5884, -0.5366, -0.6049, 0.5287, -0.4668, -0.7089, 0.3801, -0.7127, -0.5895, -0.4816, -0.6753, 0.5586, -0.3214, -0.9255, 0.2004, -0.106, -0.9228, 0.3703, 0.1818, -0.9072, -0.3795, 0.275, -0.8481, -0.4529, 0.3608, -0.8137, -0.4558, -0.6733, -0.5263, 0.5193, -0.3562, -0.7839, 0.5086, -0.4816, -0.6753, 0.5586, -0.3562, -0.7839, 0.5086, -0.106, -0.9228, 0.3703, -0.4816, -0.6753, 0.5586, -0.09715, -0.908, 0.4077, -0.106, -0.9228, 0.3703, -0.3562, -0.7839, 0.5086, 0.008782, 0.9465, 0.3224, 0.01619, 0.9202, 0.3912, 0.008782, 0.9465, 0.3224, -0.3562, -0.7839, 0.5086, -0.2506, -0.7415, 0.6224, -0.09715, -0.908, 0.4077, -0.07415, -0.9873, 0.1408, -0.2088, -0.9775, 0.03103, -0.2762, -0.7067, -0.6514, -0.2506, -0.7415, 0.6224, -0.09713, -0.908, 0.4077, -0.106, -0.9228, 0.3704, -0.5297, -0.1409, 0.8364, -0.5532, -0.329, 0.7653, -0.5353, -0.2109, 0.8179, -0.2506, -0.7415, 0.6224, -0.3562, -0.7839, 0.5086, -0.5524, -0.7336, 0.3958, 0.8211, -0.06735, 0.5668, 0.8211, -0.06733, 0.5668, 0.816, -0.1343, 0.5622, 0.8225, -0.000849, 0.5687, 0.8225, -0.000849, 0.5687, 0.8225, -0.000849, 0.5687, 0.8196, -0.56, 0.1208, 0.8196, -0.56, 0.1208, 0.8196, -0.56, 0.1208, -0.2398, -0.9265, -0.29, -0.4274, -0.8852, -0.1837, -0.2166, -0.8981, -0.3828, 0.1818, -0.9072, -0.3795, -0.05247, -0.9324, -0.3576, 0.275, -0.8481, -0.4529, 0.01659, -0.9998, 0.005263, -0.02046, -0.9968, 0.07675, 0.04432, -0.9949, 0.09034, -0.2215, -0.2777, -0.9348, -0.03843, -0.4856, -0.8733, -0.2811, -0.3201, -0.9047, 0.4461, -0.6858, -0.575, 0.275, -0.8481, -0.4529, 0.3609, -0.8137, -0.4558, -0.05244, -0.9324, -0.3576, -0.008295, -0.7054, -0.7087, -0.03842, -0.4856, -0.8733, -0.4803, -0.6958, -0.534, -0.7953, -0.4304, -0.4269, -0.7953, -0.4304, -0.4269, -0.4135, -0.7974, -0.4395, -0.4475, -0.8437, -0.2966, -0.2006, -0.8279, -0.5237, -0.4274, -0.8852, -0.1838, -0.4475, -0.8437, -0.2966, -0.4135, -0.7974, -0.4395, -0.5966, -0.4941, -0.6323, -0.6605, -0.3168, -0.6807, -0.5921, -0.441, -0.6745, 0.1453, 0.1053, 0.9838, 0.1453, 0.1053, 0.9838, 0.1453, 0.1053, 0.9838, -0.08822, -0.2103, -0.9736, -0.07943, -0.4113, -0.908, -0.315, -0.2526, -0.9149, 0.2399, -0.7156, 0.6561, 0.3983, -0.642, 0.6551, 0.3644, -0.7148, 0.5969, -0.118, -0.6344, 0.7639, -0.2506, -0.7415, 0.6224, -0.1585, -0.5685, 0.8073, 0.1044, -0.06116, 0.9927, 0.1155, -0.01134, 0.9932, 0.1084, -0.04079, 0.9933, 0.9033, -0.3116, 0.2948, 0.8948, -0.4461, 0.01559, 0.8948, -0.4462, 0.0156, -0.4274, -0.8852, -0.1837, -0.2005, -0.8279, -0.5237, -0.2166, -0.8981, -0.3828, 0.3133, -0.5758, 0.7552, 0.3983, -0.642, 0.6551, 0.2399, -0.7156, 0.6561, 0.138, -0.399, 0.9065, 0.204, -0.296, 0.9331, 0.2383, -0.2925, 0.9261, -0.2005, -0.8279, -0.5237, -0.05248, -0.9324, -0.3576, -0.2166, -0.8981, -0.3828, -0.05247, -0.9324, -0.3576, -0.02045, -0.9968, 0.07676, 0.06783, -0.9771, 0.2018, -0.3013, -0.8588, -0.4144, -0.4636, -0.6352, -0.6178, -0.4475, -0.8437, -0.2966, 0.8021, -0.4718, -0.3661, 0.9107, -0.3785, 0.1655, 0.9416, -0.3367, -0.007489, 0.6496, -0.6055, -0.4599, 0.491, -0.6986, -0.5206, 0.8021, -0.4718, -0.3661, -0.2482, -0.9197, -0.3043, -0.3622, -0.8807, -0.3053, -0.3341, -0.8257, -0.4545, 0.05614, -0.958, 0.2813, -0.05245, -0.9324, -0.3576, 0.06783, -0.9771, 0.2018, -0.05244, -0.9324, -0.3577, -0.4803, -0.6958, -0.534, -0.4135, -0.7974, -0.4395, -0.1585, -0.5686, 0.8072, -0.2506, -0.7415, 0.6224, -0.5524, -0.7336, 0.3958, -0.5015, -0.8582, -0.1096, -0.5524, -0.7336, 0.3958, -0.5015, -0.8582, -0.1096, -0.4274, -0.8852, -0.1837, -0.4475, -0.8437, -0.2967, -0.2005, -0.8279, -0.5237, -0.4093, -0.9068, -0.1012, -0.58, -0.7743, -0.253, -0.5001, -0.8209, -0.2757, -0.5524, -0.7336, 0.3958, -0.5182, -0.5013, 0.693, -0.1585, -0.5685, 0.8073, -0.414, -0.9092, -0.04372, -0.4093, -0.9068, -0.1012, -0.4475, -0.8437, -0.2966, -0.4274, -0.8852, -0.1838, -0.5524, -0.7336, 0.3958, -0.6229, -0.7727, 0.1221, -0.6229, -0.7727, 0.1221, -0.414, -0.9092, -0.04373, -0.4475, -0.8437, -0.2967, 0.09131, -0.9955, 0.02458, 0.09131, -0.9955, 0.02458, 0.3433, -0.9197, 0.1906, 0.3772, -0.8901, 0.2558, 0.01493, -0.9999, -2.836e-05, 0.01659, -0.9998, 0.005263, 0.04432, -0.9949, 0.09034, -0.4475, -0.8437, -0.2966, -0.4297, -0.8144, -0.3899, -0.3341, -0.8257, -0.4545, -0.0642, -0.5972, -0.7995, -0.0886, -0.622, -0.7779, -0.1182, -0.6131, -0.7811, -0.4135, -0.7974, -0.4395, -0.4274, -0.8852, -0.1837, -0.5165, -0.8458, -0.1338, 0.3167, -0.9275, 0.1986, 0.4394, -0.8531, 0.2812, 0.5068, -0.8343, 0.217, 0.5069, -0.8343, 0.217, 0.3166, -0.9275, 0.1986, 0.6285, -0.7764, 0.04715, 0.3166, -0.9275, 0.1986, 0.01493, -0.9999, -2.836e-05, 0.04432, -0.9949, 0.09034, -0.02047, -0.9968, 0.07677, -0.05243, -0.9324, -0.3576, 0.05616, -0.958, 0.2813, 0.0146, -0.9998, 0.01648, -0.1557, -0.9763, -0.1503, -0.1557, -0.9763, -0.1503, -0.1241, -0.6953, -0.7079, -0.03845, -0.4856, -0.8733, -0.008294, -0.7054, -0.7087, 0.6496, -0.6055, -0.4599, 0.491, -0.6986, -0.5205, 0.6477, -0.6439, -0.4073, 0.8948, -0.4462, 0.01556, 0.8003, -0.5378, -0.2651, 0.8948, -0.4462, 0.01557, 0.8239, 0.1364, 0.5501, 0.8239, 0.1364, 0.5501, 0.8239, 0.1364, 0.5501, 0.01619, 0.9202, 0.3912, 0.022, 0.8885, 0.4583, 0.008782, 0.9465, 0.3224, 0.9416, -0.3367, -0.007462, 0.9278, -0.2867, -0.2389, 0.9107, -0.3785, 0.1655, 0.03557, -0.9925, 0.117, 0.03557, -0.9925, 0.117, 0.03557, -0.9925, 0.117, -0.974, 0.1763, 0.1423, -0.9866, 0.1283, 0.101, -0.9726, 0.1915, 0.132, -0.4017, -0.7029, -0.587, -0.454, -0.5294, -0.7167, -0.3061, -0.7293, -0.6119, -0.4803, -0.6958, -0.534, -0.4135, -0.7974, -0.4395, -0.4017, -0.7029, -0.587, -0.08861, -0.622, -0.778, -0.1523, -0.6261, -0.7647, -0.08392, -0.6646, -0.7425, 0.03073, 0.8522, 0.5223, 0.03073, 0.8522, 0.5223, 0.02354, 0.8885, 0.4582, 0.9278, -0.2867, -0.2389, 0.9416, -0.3367, -0.007462, 0.8021, -0.4718, -0.3661, -0.0442, -0.7683, -0.6386, -0.1183, -0.6131, -0.7811, 0.02819, -0.8106, -0.5849, 0.6867, -0.3364, 0.6444, 0.729, -0.245, 0.6392, 0.7944, -0.3295, 0.5103, 0.8021, -0.4718, -0.3661, 0.6495, -0.6055, -0.4599, 0.9278, -0.2866, -0.2389, -0.0886, -0.622, -0.7779, -0.1523, -0.6261, -0.7647, -0.1182, -0.6131, -0.7811, -0.974, 0.1763, 0.1423, -0.9751, 0.161, 0.1525, -0.9637, 0.19, 0.1874, 0.491, -0.6986, -0.5206, 0.6477, -0.6439, -0.4073, 0.8021, -0.4718, -0.3661, -0.9866, 0.1283, 0.101, -0.974, 0.1763, 0.1423, -0.9751, 0.161, 0.1525, -0.5521, -0.4717, -0.6875, -0.4017, -0.7029, -0.587, -0.454, -0.5294, -0.7167, -0.4135, -0.7974, -0.4395, -0.4017, -0.7029, -0.587, -0.5504, -0.7615, -0.3424, -0.4135, -0.7974, -0.4395, -0.5504, -0.7615, -0.3424, -0.6252, -0.7647, 0.1561, 0.1526, -0.9816, 0.1144, 0.136, -0.9895, 0.04881, -0.02032, -0.9988, -0.04551, 0.4216, -0.8882, 0.1828, 0.2101, -0.9679, 0.1381, 0.6285, -0.7764, 0.04715, -0.2482, -0.9197, -0.3043, -0.3621, -0.8807, -0.3053, -0.02032, -0.9988, -0.04551, -0.414, -0.9092, -0.0437, -0.4093, -0.9068, -0.1012, -0.02032, -0.9988, -0.04551, -0.2482, -0.9197, -0.3043, -0.02032, -0.9988, -0.04551, -0.4297, -0.8145, -0.3899, 0.2971, -0.9099, 0.2894, 0.2399, -0.7156, 0.6561, 0.06749, -0.9812, 0.1811, -0.08822, -0.2103, -0.9736, -0.315, -0.2526, -0.9149, -0.09307, 0.0, -0.9957, -0.4093, -0.9068, -0.1012, -0.58, -0.7743, -0.253, -0.02032, -0.9988, -0.04551, -0.6733, -0.5263, 0.5193, -0.7842, -0.3276, 0.527, -0.7266, -0.5497, 0.412, 0.4216, -0.8882, 0.1828, 0.4191, -0.8659, 0.2731, 0.2101, -0.9679, 0.1381, 0.2399, -0.7156, 0.6561, -0.02223, -0.6896, 0.7238, 0.1863, -0.737, 0.6497, -0.07943, -0.4113, -0.908, -0.07476, -0.3208, -0.9442, -0.315, -0.2526, -0.9149, 0.08022, -0.9944, 0.06895, 0.08022, -0.9944, 0.06895, 0.08022, -0.9944, 0.06895, -0.7266, -0.5497, 0.412, -0.8836, -0.2994, 0.36, -0.6229, -0.7727, 0.1222, -0.106, -0.9228, 0.3704, -0.3214, -0.9255, 0.2005, -0.2506, -0.7415, 0.6224, 0.4769, -0.7829, 0.3995, 0.3772, -0.8901, 0.2559, 0.4642, -0.8372, 0.2892, 0.3667, -0.7744, 0.5156, 0.3213, -0.8402, 0.4368, 0.4769, -0.7829, 0.3995, 0.3644, -0.7148, 0.5969, 0.2971, -0.9099, 0.2893, 0.2847, -0.8123, 0.509, 0.1399, -0.4809, 0.8655, 0.2399, -0.7156, 0.6561, 0.3644, -0.7148, 0.5969, -0.2695, 0.00922, -0.963, -0.2806, -0.03899, -0.959, -0.4267, -0.0926, -0.8996, -0.05421, -0.7267, 0.6848, -0.118, -0.6344, 0.7639, 0.004776, -0.5331, 0.846, -0.2545, -0.5904, 0.766, -0.118, -0.6344, 0.7639, -0.05421, -0.7267, 0.6848, -0.4408, -0.5548, 0.7056, -0.4705, -0.4678, 0.7482, -0.4436, -0.5513, 0.7066, -0.5026, -0.3904, 0.7714, -0.3818, -0.4794, 0.7902, -0.2545, -0.5904, 0.766, -0.6889, -0.322, 0.6494, -0.4816, -0.6753, 0.5586, -0.5026, -0.3904, 0.7714, -0.7842, -0.3276, 0.527, -0.6733, -0.5263, 0.5193, -0.6889, -0.322, 0.6494, 0.6204, -0.637, 0.4575, 0.6684, -0.5253, 0.5265, 0.6857, -0.6906, 0.23, -0.8997, -0.434, -0.0472, -0.9327, -0.3371, -0.1282, -0.955, -0.2703, 0.1222, -0.8511, -0.4568, -0.2588, -0.9327, -0.3371, -0.1282, -0.8997, -0.434, -0.0472, -0.7797, -0.5121, -0.3603, -0.58, -0.7743, -0.253, -0.8511, -0.4568, -0.2588, -0.6594, -0.5012, -0.5603, -0.4298, -0.8144, -0.3899, -0.7797, -0.5121, -0.3603, -0.6292, -0.5362, -0.5626, -0.6191, -0.5201, -0.5884, -0.6594, -0.5012, -0.5603, -0.514, 0.2428, 0.8227, -0.514, 0.2428, 0.8227, -0.514, 0.2428, 0.8227, -0.3695, -0.5609, -0.7408, -0.2562, -0.7294, -0.6343, -0.4831, -0.5951, -0.6423, -0.1767, -0.4736, -0.8629, -0.2562, -0.7294, -0.6343, -0.3695, -0.5609, -0.7408, 0.1839, -0.4624, -0.8674, 0.002437, -0.5483, -0.8363, -0.1766, -0.4736, -0.8629, 0.2628, -0.5558, -0.7887, 0.3212, -0.5196, -0.7917, 0.1839, -0.4624, -0.8674, 0.4883, -0.4476, -0.7492, 0.4334, -0.516, -0.7389, 0.2628, -0.5558, -0.7887, -0.5524, -0.7336, 0.3958, -0.3562, -0.7839, 0.5086, -0.7266, -0.5498, 0.412, 0.8339, -0.4358, -0.3385, 0.8276, -0.4027, -0.391, 0.6713, -0.4497, -0.5892, 0.8643, -0.5011, -0.04386, 0.6285, -0.7764, 0.04717, 0.8339, -0.4358, -0.3385, 0.8794, -0.4454, 0.168, 0.7449, -0.6571, 0.1151, 0.8643, -0.5011, -0.04386, 0.7975, -0.4785, -0.3674, 0.7975, -0.4785, -0.3674, 0.7975, -0.4785, -0.3674, -0.06038, -0.4827, -0.8737, -0.2762, -0.7067, -0.6514, -0.07722, -0.3854, -0.9195, -0.09716, -0.908, 0.4077, -0.106, -0.9228, 0.3703, -0.003172, -0.9995, 0.03219, 0.6756, 0.5794, 0.4559, 0.6756, 0.5794, 0.4559, 0.6756, 0.5794, 0.4559, 0.2399, -0.7156, 0.6561, 0.2749, -0.5827, 0.7648, 0.3133, -0.5758, 0.7552, 0.5747, 0.05635, -0.8164, 0.5747, 0.05635, -0.8164, 0.5747, 0.05635, -0.8164, -0.1584, -0.5686, 0.8072, 0.5475, -0.374, 0.7486, 0.5474, -0.374, 0.7486, 0.5475, -0.374, 0.7486, 0.3644, -0.7148, 0.5969, 0.3983, -0.642, 0.6551, 0.2847, -0.8123, 0.509, 0.2399, -0.7156, 0.6561, -0.02222, -0.6896, 0.7238, -0.1585, -0.5685, 0.8073, -0.02222, -0.6896, 0.7238, -0.118, -0.6344, 0.7639, -0.1585, -0.5685, 0.8073, -0.6661, 0.2876, -0.6882, -0.6661, 0.2876, -0.6882, -0.6661, 0.2876, -0.6882, -0.6661, 0.2876, -0.6882, -0.0282, 0.4822, -0.8756, -0.02822, 0.4822, -0.8756, -0.02822, 0.4822, -0.8756, -0.02823, 0.4822, -0.8756, -0.5623, 0.7787, -0.2782, -0.5623, 0.7787, -0.2782, -0.5623, 0.7787, -0.2782, -0.5695, 0.7575, -0.3191, 0.7205, -0.09545, 0.6868, 0.7205, -0.09542, 0.6868, 0.7205, -0.09543, 0.6868, 0.7205, -0.09544, 0.6868, -0.6274, -0.03818, 0.7778, -0.6274, -0.03818, 0.7778, -0.6274, -0.03818, 0.7778, 0.4995, -0.8159, 0.2911, 0.4583, -0.8514, 0.2551, 0.5351, -0.7829, 0.3173, 0.4642, -0.8372, 0.2892, 0.6677, -0.6839, 0.2941, 0.4769, -0.7829, 0.3995, 0.3433, -0.9197, 0.1905, 0.4216, -0.8882, 0.1828, 0.6677, -0.6839, 0.2941, 0.4642, -0.8372, 0.2892, 0.6756, 0.5794, 0.4559, 0.6756, 0.5794, 0.4559, 0.6756, 0.5794, 0.4559, 0.6756, 0.5794, 0.4559, 0.7531, -0.4451, 0.4845, 0.7531, -0.445, 0.4845, 0.7531, -0.4451, 0.4845, 0.7531, -0.445, 0.4845, 0.8544, -0.5143, 0.074, 0.8794, -0.4454, 0.168, 0.6677, -0.6839, 0.2941, 0.8643, -0.5011, -0.04383, 0.8794, -0.4454, 0.168, 0.8544, -0.5143, 0.074, 0.8544, -0.5143, 0.074, 0.6285, -0.7764, 0.04715, 0.8643, -0.5011, -0.04383, 0.6285, -0.7764, 0.04716, 0.4216, -0.8882, 0.1828, 0.6245, -0.7762, 0.08698, 0.5747, 0.05635, -0.8164, 0.5747, 0.05635, -0.8164, 0.5747, 0.05635, -0.8164, 0.5747, 0.05635, -0.8164, 0.8544, -0.5143, 0.074, 0.7163, -0.6736, 0.1822, 0.6285, -0.7764, 0.04715, 0.7163, -0.6736, 0.1822, 0.7452, -0.6505, -0.1465, 0.6285, -0.7764, 0.04715, 0.3377, -0.7479, 0.5715, 0.4769, -0.7829, 0.3995, 0.3667, -0.7744, 0.5156, 0.3213, -0.8402, 0.4368, 0.3377, -0.7479, 0.5714, 0.3667, -0.7744, 0.5156, 0.8744, 0.1075, 0.4731, 0.8597, 0.1225, 0.4958, 0.8521, 0.1299, 0.507, 0.8279, 0.1519, 0.5399, 0.8521, 0.1299, 0.507, 0.8597, 0.1225, 0.4958, 0.4995, -0.8159, 0.2911, 0.7163, -0.6736, 0.1822, 0.8544, -0.5143, 0.07399, 0.4583, -0.8514, 0.2551, 0.7163, -0.6736, 0.1822, 0.7309, -0.2534, 0.6337, 0.6204, -0.637, 0.4576, 0.6857, -0.6906, 0.23, 0.7163, -0.6736, 0.1822, 0.6204, -0.637, 0.4576, 0.7058, -0.6789, 0.2024, 0.7163, -0.6736, 0.1822, 0.6857, -0.6906, 0.23, -0.8239, -0.1364, -0.5501, -0.8239, -0.1364, -0.5501, -0.8239, -0.1364, -0.5501, -0.8239, -0.1364, -0.5501, -0.1523, -0.6261, -0.7647, -0.202, -0.6084, -0.7675, -0.1183, -0.6131, -0.7811, -0.202, -0.6084, -0.7675, 0.02816, -0.8107, -0.5849, -0.1183, -0.6131, -0.7811, 0.7358, -0.6351, 0.2351, 0.9107, -0.3784, 0.1655, 0.9416, -0.3367, -0.007481, 0.7058, -0.6789, 0.2024, 0.7358, -0.6351, 0.2351, 0.7452, -0.6505, -0.1465, 0.7452, -0.6505, -0.1465, 0.02817, -0.8107, -0.5848, 0.3801, -0.7127, -0.5896, 0.7058, -0.6789, 0.2024, 0.6857, -0.6906, 0.23, 0.9107, -0.3784, 0.1655, 0.7358, -0.6351, 0.2351, 0.9416, -0.3367, -0.007481, 0.7452, -0.6505, -0.1465, 0.7358, -0.6351, 0.2351, -0.5521, -0.4718, -0.6875, -0.454, -0.5294, -0.7167, -0.7844, -0.3389, -0.5194, 0.3801, -0.7127, -0.5896, 0.02817, -0.8107, -0.5848, -0.04419, -0.7683, -0.6386, -0.5504, -0.7615, -0.3425, -0.4017, -0.7029, -0.587, -0.4635, -0.6352, -0.6178, 0.7452, -0.6505, -0.1465, 0.5884, -0.5366, -0.6049, 0.7179, -0.2605, -0.6455, 0.3801, -0.7127, -0.5896, 0.5884, -0.5366, -0.6049, 0.7452, -0.6505, -0.1465, 0.7058, -0.6789, 0.2024, 0.7452, -0.6505, -0.1465, 0.7163, -0.6736, 0.1822, -0.5504, -0.7615, -0.3425, -0.4475, -0.8437, -0.2966, -0.4635, -0.6352, -0.6178])] * 3)])

# ---- objects
ob_grass = bpy.data.objects.new('Grass', me_mesh)
ob_rock = bpy.data.objects.new('Rock', me_mesh_001)
ob_land = bpy.data.objects.new('land', None)

# ---- transforms, parenting, visibility, modifiers, constraints
ob_grass.parent = ob_land
ob_grass.location = (0.0, 0.0, 0.0)
ob_grass.scale = (0.05024, 0.06909, 0.05018)
ob_grass.color = (0.8, 0.8, 0.8, 1.0)
ob_grass.lineart.crease_threshold = 0.0
ob_rock.parent = ob_land
ob_rock.location = (0.0, 0.0, 0.0)
ob_rock.scale = (0.05032, 0.09702, 0.05024)
ob_rock.color = (0.8, 0.8, 0.8, 1.0)
ob_rock.lineart.crease_threshold = 0.0
ob_land.location = (6.308, -296.7, 62.18)
ob_land.rotation_euler = (1.571, 0.0, 0.007681)
ob_land.color = (0.8, 0.8, 0.8, 1.0)
ob_land.lineart.crease_threshold = 0.0

# ---- collection membership
scene.collection.objects.link(ob_grass)
scene.collection.objects.link(ob_rock)
scene.collection.objects.link(ob_land)

# ---- scene / render settings (as saved in the file)
scene.frame_start = 1; scene.frame_end = 250; scene.frame_set(1)
scene.render.engine = 'BLENDER_EEVEE_NEXT'
scene.render.fps = 25
scene.cycles.use_denoising = False
scene.cycles.samples = 128
scene.cycles.sampling_pattern = 'TABULATED_SOBOL'
scene.cycles.use_adaptive_sampling = False
scene.cycles.use_light_tree = False
scene.view_settings.view_transform = 'Filmic'
bpy.context.view_layer.update()

# ---- added for rendering (the .blend has no active camera and no usable light): camera, sun
cam_auto = bpy.data.cameras.new('AutoCamera')
cam_auto.lens = 50.0
cam_auto.sensor_width = 36.0
cam_auto.clip_end = 1000.0
ob_auto_camera = bpy.data.objects.new('AutoCamera', cam_auto)
scene.collection.objects.link(ob_auto_camera)
ob_auto_camera.location = (22.9075, -316.622, 71.179)
ob_auto_camera.rotation_euler = (1.09748, -7.21219e-08, 0.694738)
scene.camera = ob_auto_camera
light_auto_sun = bpy.data.lights.new('AutoSun', 'SUN')
light_auto_sun.energy = 3.0
light_auto_sun.angle = 0.0523599
ob_auto_sun = bpy.data.objects.new('AutoSun', light_auto_sun)
scene.collection.objects.link(ob_auto_sun)
ob_auto_sun.rotation_euler = (0.872665, 0.174533, 0.523599)
bpy.context.view_layer.update()
